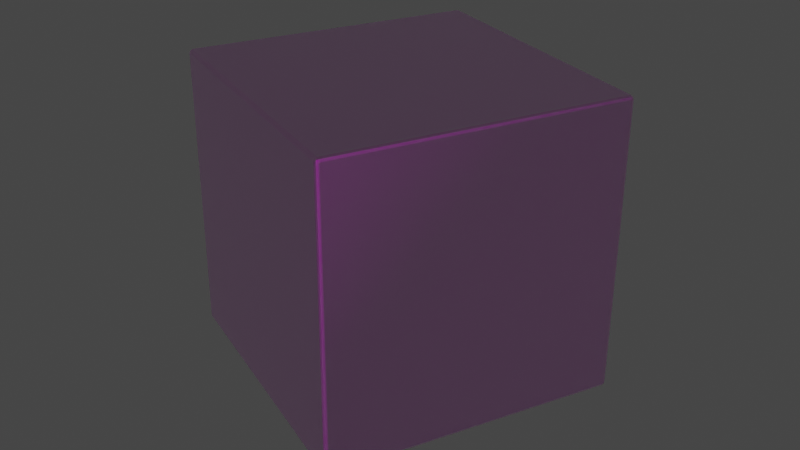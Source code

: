 # Source: cube.blend  (saved by Blender 2.82.7; exported with 4.5.12 LTS)
import bpy
from mathutils import Matrix  # noqa: F401  (used for matrix-valued properties, if any)

bpy.ops.wm.read_factory_settings(use_empty=True)
scene = bpy.context.scene
scene.name = 'Scene'

# ---- collections
col_collection = bpy.data.collections.new('Collection'); scene.collection.children.link(col_collection)

# ---- images (referenced by path relative to the original .blend; pixels are not part of the script)
import os
ASSET_DIR = os.environ.get("B2B_ASSET_DIR", "")  # directory of the original .blend (textures are referenced by path, not embedded)
HERE = os.path.dirname(os.path.abspath(__file__))  # packed textures are extracted next to this script under _unpacked/

def load_image(name, relpath, width, height, colorspace="sRGB"):
    """Load a texture the original file referenced (path relative to the .blend, or extracted next to this script)."""
    p = next((c for c in (os.path.join(HERE, relpath), os.path.join(ASSET_DIR, relpath)) if relpath and os.path.exists(c)), "")
    if p:
        img = bpy.data.images.load(p, check_existing=True)
        img.name = name
    else:  # same state as the original file: an image datablock whose file is absent (Cycles renders it pink)
        img = bpy.data.images.new(name, width, height)
        img.source = "FILE"
        img.filepath = "//" + (relpath or name)
    img.colorspace_settings.name = colorspace
    return img
img_metal035_2k_roughness_jpg = load_image('Metal035_2K_Roughness.jpg', 'Metal035_2K_Roughness.jpg', 1024, 1024, 'sRGB')
img_metal035_2k_color_jpg = load_image('Metal035_2K_Color.jpg', 'Metal035_2K_Color.jpg', 1024, 1024, 'sRGB')
img_metal035_2k_normal_jpg = load_image('Metal035_2K_Normal.jpg', 'Metal035_2K_Normal.jpg', 1024, 1024, 'Non-Color')
img_metal035_2k_displacement_jpg = load_image('Metal035_2K_Displacement.jpg', 'Metal035_2K_Displacement.jpg', 1024, 1024, 'Non-Color')
img_metal035_2k_metalness_jpg = load_image('Metal035_2K_Metalness.jpg', 'Metal035_2K_Metalness.jpg', 1024, 1024, 'sRGB')
img_marble008_2k_roughness_jpg = load_image('Marble008_2K_Roughness.jpg', 'Marble008_2K_Roughness.jpg', 1024, 1024, 'sRGB')
img_marble008_2k_color_jpg = load_image('Marble008_2K_Color.jpg', 'Marble008_2K_Color.jpg', 1024, 1024, 'sRGB')
img_marble008_2k_normal_jpg = load_image('Marble008_2K_Normal.jpg', 'Marble008_2K_Normal.jpg', 1024, 1024, 'sRGB')
img_metal007_2k_color_jpg = load_image('Metal007_2K_Color.jpg', 'Metal007_2K_Color.jpg', 1024, 1024, 'sRGB')
img_metal007_2k_roughness_jpg = load_image('Metal007_2K_Roughness.jpg', 'Metal007_2K_Roughness.jpg', 1024, 1024, 'Non-Color')
img_metal007_2k_normal_jpg = load_image('Metal007_2K_Normal.jpg', 'Metal007_2K_Normal.jpg', 1024, 1024, 'Non-Color')
img_metal007_2k_metalness_jpg = load_image('Metal007_2K_Metalness.jpg', 'Metal007_2K_Metalness.jpg', 1024, 1024, 'Non-Color')
img_paintedmetal004_2k_color_jpg = load_image('PaintedMetal004_2K_Color.jpg', 'PaintedMetal004_2K_Color.jpg', 1024, 1024, 'sRGB')
img_paintedmetal004_2k_normal_jpg = load_image('PaintedMetal004_2K_Normal.jpg', 'PaintedMetal004_2K_Normal.jpg', 1024, 1024, 'sRGB')
img_paintedmetal004_2k_displacement_jpg = load_image('PaintedMetal004_2K_Displacement.jpg', 'PaintedMetal004_2K_Displacement.jpg', 1024, 1024, 'Non-Color')
img_paintedmetal004_2k_metalness_jpg = load_image('PaintedMetal004_2K_Metalness.jpg', 'PaintedMetal004_2K_Metalness.jpg', 1024, 1024, 'Non-Color')
img_paintedmetal004_2k_roughness_jpg = load_image('PaintedMetal004_2K_Roughness.jpg', 'PaintedMetal004_2K_Roughness.jpg', 1024, 1024, 'Non-Color')
img_paintedmetal004_2k_opacity_jpg = load_image('PaintedMetal004_2K_Opacity.jpg', 'PaintedMetal004_2K_Opacity.jpg', 1024, 1024, 'sRGB')
img_cube_normals_jpg = load_image('cube_normals.jpg', 'cube_normals.jpg', 1024, 1024, 'Non-Color')
img_cube_roughness_jpg = load_image('cube_roughness.jpg', 'cube_roughness.jpg', 1024, 1024, 'Non-Color')
img_cube_color_jpg = load_image('cube_color.jpg', 'cube_color.jpg', 1024, 1024, 'sRGB')

# ---- materials (node trees are filled in below, after node groups)
mat_material = bpy.data.materials.new('Material')
mat_material.alpha_threshold = 0.0
mat_material.line_color = (0.0, 0.0, 0.0, 1.0)

# ---- material node trees
mat_material.use_nodes = True; mat_material.node_tree.nodes.clear()

# ---- world
world_world = bpy.data.worlds.new('World'); scene.world = world_world
world_world.use_nodes = True; world_world.node_tree.nodes.clear()
_N = world_world.node_tree.nodes; _L = world_world.node_tree.links
n0 = _N.new('ShaderNodeOutputWorld'); n0.name = 'World Output'; n0.location = (300, 300)
n1 = _N.new('ShaderNodeBackground'); n1.name = 'Background'; n1.location = (10, 300)
n1.inputs[0].default_value = (0.05088, 0.05088, 0.05088, 1.0)
_L.new(n1.outputs[0], n0.inputs[0])
n0.is_active_output = True
world_world.color = (0.05088, 0.05088, 0.05088)
world_world.use_sun_shadow = False
world_world.sun_shadow_jitter_overblur = 0.0

# ---- cameras
cam_camera = bpy.data.cameras.new('Camera')
cam_camera.clip_end = 100.0
cam_camera.ortho_scale = 7.314

# ---- lights
light_light = bpy.data.lights.new('Light', 'POINT')
light_light.transmission_factor = 0.0
light_light.energy = 1000.0
light_light.shadow_soft_size = 0.1
light_light.shadow_maximum_resolution = 0.006
light_light.use_absolute_resolution = True

# ---- meshes
me_cube = bpy.data.meshes.new('Cube')
me_cube.from_pydata([(1.526, 1.571, 1.526), (1.526, 1.526, 1.571), (1.571, 1.526, 1.526), (1.526, 1.571, 1.533), (1.526, 1.569, 1.54), (1.526, 1.566, 1.546), (1.526, 1.562, 1.552), (1.526, 1.558, 1.558), (1.533, 1.571, 1.526), (1.533, 1.57, 1.533), (1.533, 1.568, 1.54), (1.533, 1.565, 1.547), (1.533, 1.562, 1.552), (1.533, 1.557, 1.557), (1.54, 1.569, 1.526), (1.54, 1.568, 1.533), (1.54, 1.566, 1.54), (1.54, 1.563, 1.546), (1.54, 1.56, 1.552), (1.539, 1.556, 1.556), (1.546, 1.566, 1.526), (1.547, 1.565, 1.533), (1.546, 1.563, 1.54), (1.546, 1.561, 1.546), (1.545, 1.558, 1.551), (1.545, 1.555, 1.555), (1.552, 1.562, 1.526), (1.552, 1.562, 1.533), (1.552, 1.56, 1.54), (1.551, 1.558, 1.545), (1.55, 1.556, 1.55), (1.549, 1.553, 1.553), (1.552, 1.552, 1.552), (1.533, 1.526, 1.571), (1.54, 1.526, 1.569), (1.546, 1.526, 1.566), (1.552, 1.526, 1.562), (1.558, 1.526, 1.558), (1.526, 1.533, 1.571), (1.533, 1.533, 1.57), (1.54, 1.533, 1.568), (1.547, 1.533, 1.565), (1.552, 1.533, 1.562), (1.557, 1.533, 1.557), (1.526, 1.54, 1.569), (1.533, 1.54, 1.568), (1.54, 1.54, 1.566), (1.546, 1.54, 1.563), (1.552, 1.54, 1.56), (1.556, 1.539, 1.556), (1.526, 1.546, 1.566), (1.533, 1.547, 1.565), (1.54, 1.546, 1.563), (1.546, 1.546, 1.561), (1.551, 1.545, 1.558), (1.555, 1.545, 1.555), (1.526, 1.552, 1.562), (1.533, 1.552, 1.562), (1.54, 1.552, 1.56), (1.545, 1.551, 1.558), (1.55, 1.55, 1.556), (1.553, 1.549, 1.553), (1.571, 1.533, 1.526), (1.569, 1.54, 1.526), (1.566, 1.546, 1.526), (1.562, 1.552, 1.526), (1.558, 1.558, 1.526), (1.571, 1.526, 1.533), (1.57, 1.533, 1.533), (1.568, 1.54, 1.533), (1.565, 1.547, 1.533), (1.562, 1.552, 1.533), (1.557, 1.557, 1.533), (1.569, 1.526, 1.54), (1.568, 1.533, 1.54), (1.566, 1.54, 1.54), (1.563, 1.546, 1.54), (1.56, 1.552, 1.54), (1.556, 1.556, 1.539), (1.566, 1.526, 1.546), (1.565, 1.533, 1.547), (1.563, 1.54, 1.546), (1.561, 1.546, 1.546), (1.558, 1.551, 1.545), (1.555, 1.555, 1.545), (1.562, 1.526, 1.552), (1.562, 1.533, 1.552), (1.56, 1.54, 1.552), (1.558, 1.545, 1.551), (1.556, 1.55, 1.55), (1.553, 1.553, 1.549), (1.526, 1.526, -1.571), (1.526, 1.571, -1.526), (1.571, 1.526, -1.526), (1.526, 1.533, -1.571), (1.526, 1.54, -1.569), (1.526, 1.546, -1.566), (1.526, 1.552, -1.562), (1.526, 1.558, -1.558), (1.533, 1.526, -1.571), (1.533, 1.533, -1.57), (1.533, 1.54, -1.568), (1.533, 1.547, -1.565), (1.533, 1.552, -1.562), (1.533, 1.557, -1.557), (1.54, 1.526, -1.569), (1.54, 1.533, -1.568), (1.54, 1.54, -1.566), (1.54, 1.546, -1.563), (1.54, 1.552, -1.56), (1.539, 1.556, -1.556), (1.546, 1.526, -1.566), (1.547, 1.533, -1.565), (1.546, 1.54, -1.563), (1.546, 1.546, -1.561), (1.545, 1.551, -1.558), (1.545, 1.555, -1.555), (1.552, 1.526, -1.562), (1.552, 1.533, -1.562), (1.552, 1.54, -1.56), (1.551, 1.545, -1.558), (1.55, 1.55, -1.556), (1.549, 1.553, -1.553), (1.552, 1.552, -1.552), (1.533, 1.571, -1.526), (1.54, 1.569, -1.526), (1.546, 1.566, -1.526), (1.552, 1.562, -1.526), (1.558, 1.558, -1.526), (1.526, 1.571, -1.533), (1.533, 1.57, -1.533), (1.54, 1.568, -1.533), (1.547, 1.565, -1.533), (1.552, 1.562, -1.533), (1.557, 1.557, -1.533), (1.526, 1.569, -1.54), (1.533, 1.568, -1.54), (1.54, 1.566, -1.54), (1.546, 1.563, -1.54), (1.552, 1.56, -1.54), (1.556, 1.556, -1.539), (1.526, 1.566, -1.546), (1.533, 1.565, -1.547), (1.54, 1.563, -1.546), (1.546, 1.561, -1.546), (1.551, 1.558, -1.545), (1.555, 1.555, -1.545), (1.526, 1.562, -1.552), (1.533, 1.562, -1.552), (1.54, 1.56, -1.552), (1.545, 1.558, -1.551), (1.55, 1.556, -1.55), (1.553, 1.553, -1.549), (1.571, 1.526, -1.533), (1.569, 1.526, -1.54), (1.566, 1.526, -1.546), (1.562, 1.526, -1.552), (1.558, 1.526, -1.558), (1.571, 1.533, -1.526), (1.57, 1.533, -1.533), (1.568, 1.533, -1.54), (1.565, 1.533, -1.547), (1.562, 1.533, -1.552), (1.557, 1.533, -1.557), (1.569, 1.54, -1.526), (1.568, 1.54, -1.533), (1.566, 1.54, -1.54), (1.563, 1.54, -1.546), (1.56, 1.54, -1.552), (1.556, 1.539, -1.556), (1.566, 1.546, -1.526), (1.565, 1.547, -1.533), (1.563, 1.546, -1.54), (1.561, 1.546, -1.546), (1.558, 1.545, -1.551), (1.555, 1.545, -1.555), (1.562, 1.552, -1.526), (1.562, 1.552, -1.533), (1.56, 1.552, -1.54), (1.558, 1.551, -1.545), (1.556, 1.55, -1.55), (1.553, 1.549, -1.553), (1.571, -1.526, 1.526), (1.526, -1.526, 1.571), (1.526, -1.571, 1.526), (1.571, -1.526, 1.533), (1.569, -1.526, 1.54), (1.566, -1.526, 1.546), (1.562, -1.526, 1.552), (1.558, -1.526, 1.558), (1.571, -1.533, 1.526), (1.57, -1.533, 1.533), (1.568, -1.533, 1.54), (1.565, -1.533, 1.547), (1.562, -1.533, 1.552), (1.557, -1.533, 1.557), (1.569, -1.54, 1.526), (1.568, -1.54, 1.533), (1.566, -1.54, 1.54), (1.563, -1.54, 1.546), (1.56, -1.54, 1.552), (1.556, -1.539, 1.556), (1.566, -1.546, 1.526), (1.565, -1.547, 1.533), (1.563, -1.546, 1.54), (1.561, -1.546, 1.546), (1.558, -1.545, 1.551), (1.555, -1.545, 1.555), (1.562, -1.552, 1.526), (1.562, -1.552, 1.533), (1.56, -1.552, 1.54), (1.558, -1.551, 1.545), (1.556, -1.55, 1.55), (1.553, -1.549, 1.553), (1.552, -1.552, 1.552), (1.526, -1.533, 1.571), (1.526, -1.54, 1.569), (1.526, -1.546, 1.566), (1.526, -1.552, 1.562), (1.526, -1.558, 1.558), (1.533, -1.526, 1.571), (1.533, -1.533, 1.57), (1.533, -1.54, 1.568), (1.533, -1.547, 1.565), (1.533, -1.552, 1.562), (1.533, -1.557, 1.557), (1.54, -1.526, 1.569), (1.54, -1.533, 1.568), (1.54, -1.54, 1.566), (1.54, -1.546, 1.563), (1.54, -1.552, 1.56), (1.539, -1.556, 1.556), (1.546, -1.526, 1.566), (1.547, -1.533, 1.565), (1.546, -1.54, 1.563), (1.546, -1.546, 1.561), (1.545, -1.551, 1.558), (1.545, -1.555, 1.555), (1.552, -1.526, 1.562), (1.552, -1.533, 1.562), (1.552, -1.54, 1.56), (1.551, -1.545, 1.558), (1.55, -1.55, 1.556), (1.549, -1.553, 1.553), (1.533, -1.571, 1.526), (1.54, -1.569, 1.526), (1.546, -1.566, 1.526), (1.552, -1.562, 1.526), (1.558, -1.558, 1.526), (1.526, -1.571, 1.533), (1.533, -1.57, 1.533), (1.54, -1.568, 1.533), (1.547, -1.565, 1.533), (1.552, -1.562, 1.533), (1.557, -1.557, 1.533), (1.526, -1.569, 1.54), (1.533, -1.568, 1.54), (1.54, -1.566, 1.54), (1.546, -1.563, 1.54), (1.552, -1.56, 1.54), (1.556, -1.556, 1.539), (1.526, -1.566, 1.546), (1.533, -1.565, 1.547), (1.54, -1.563, 1.546), (1.546, -1.561, 1.546), (1.551, -1.558, 1.545), (1.555, -1.555, 1.545), (1.526, -1.562, 1.552), (1.533, -1.562, 1.552), (1.54, -1.56, 1.552), (1.545, -1.558, 1.551), (1.55, -1.556, 1.55), (1.553, -1.553, 1.549), (1.571, -1.526, -1.526), (1.526, -1.571, -1.526), (1.526, -1.526, -1.571), (1.571, -1.533, -1.526), (1.569, -1.54, -1.526), (1.566, -1.546, -1.526), (1.562, -1.552, -1.526), (1.558, -1.558, -1.526), (1.571, -1.526, -1.533), (1.57, -1.533, -1.533), (1.568, -1.54, -1.533), (1.565, -1.547, -1.533), (1.562, -1.552, -1.533), (1.557, -1.557, -1.533), (1.569, -1.526, -1.54), (1.568, -1.533, -1.54), (1.566, -1.54, -1.54), (1.563, -1.546, -1.54), (1.56, -1.552, -1.54), (1.556, -1.556, -1.539), (1.566, -1.526, -1.546), (1.565, -1.533, -1.547), (1.563, -1.54, -1.546), (1.561, -1.546, -1.546), (1.558, -1.551, -1.545), (1.555, -1.555, -1.545), (1.562, -1.526, -1.552), (1.562, -1.533, -1.552), (1.56, -1.54, -1.552), (1.558, -1.545, -1.551), (1.556, -1.55, -1.55), (1.553, -1.553, -1.549), (1.552, -1.552, -1.552), (1.526, -1.571, -1.533), (1.526, -1.569, -1.54), (1.526, -1.566, -1.546), (1.526, -1.562, -1.552), (1.526, -1.558, -1.558), (1.533, -1.571, -1.526), (1.533, -1.57, -1.533), (1.533, -1.568, -1.54), (1.533, -1.565, -1.547), (1.533, -1.562, -1.552), (1.533, -1.557, -1.557), (1.54, -1.569, -1.526), (1.54, -1.568, -1.533), (1.54, -1.566, -1.54), (1.54, -1.563, -1.546), (1.54, -1.56, -1.552), (1.539, -1.556, -1.556), (1.546, -1.566, -1.526), (1.547, -1.565, -1.533), (1.546, -1.563, -1.54), (1.546, -1.561, -1.546), (1.545, -1.558, -1.551), (1.545, -1.555, -1.555), (1.552, -1.562, -1.526), (1.552, -1.562, -1.533), (1.552, -1.56, -1.54), (1.551, -1.558, -1.545), (1.55, -1.556, -1.55), (1.549, -1.553, -1.553), (1.533, -1.526, -1.571), (1.54, -1.526, -1.569), (1.546, -1.526, -1.566), (1.552, -1.526, -1.562), (1.558, -1.526, -1.558), (1.526, -1.533, -1.571), (1.533, -1.533, -1.57), (1.54, -1.533, -1.568), (1.547, -1.533, -1.565), (1.552, -1.533, -1.562), (1.557, -1.533, -1.557), (1.526, -1.54, -1.569), (1.533, -1.54, -1.568), (1.54, -1.54, -1.566), (1.546, -1.54, -1.563), (1.552, -1.54, -1.56), (1.556, -1.539, -1.556), (1.526, -1.546, -1.566), (1.533, -1.547, -1.565), (1.54, -1.546, -1.563), (1.546, -1.546, -1.561), (1.551, -1.545, -1.558), (1.555, -1.545, -1.555), (1.526, -1.552, -1.562), (1.533, -1.552, -1.562), (1.54, -1.552, -1.56), (1.545, -1.551, -1.558), (1.55, -1.55, -1.556), (1.553, -1.549, -1.553), (-1.526, 1.571, 1.526), (-1.571, 1.526, 1.526), (-1.526, 1.526, 1.571), (-1.533, 1.571, 1.526), (-1.54, 1.569, 1.526), (-1.546, 1.566, 1.526), (-1.552, 1.562, 1.526), (-1.558, 1.558, 1.526), (-1.526, 1.571, 1.533), (-1.533, 1.57, 1.533), (-1.54, 1.568, 1.533), (-1.547, 1.565, 1.533), (-1.552, 1.562, 1.533), (-1.557, 1.557, 1.533), (-1.526, 1.569, 1.54), (-1.533, 1.568, 1.54), (-1.54, 1.566, 1.54), (-1.546, 1.563, 1.54), (-1.552, 1.56, 1.54), (-1.556, 1.556, 1.539), (-1.526, 1.566, 1.546), (-1.533, 1.565, 1.547), (-1.54, 1.563, 1.546), (-1.546, 1.561, 1.546), (-1.551, 1.558, 1.545), (-1.555, 1.555, 1.545), (-1.526, 1.562, 1.552), (-1.533, 1.562, 1.552), (-1.54, 1.56, 1.552), (-1.545, 1.558, 1.551), (-1.55, 1.556, 1.55), (-1.553, 1.553, 1.549), (-1.552, 1.552, 1.552), (-1.571, 1.526, 1.533), (-1.569, 1.526, 1.54), (-1.566, 1.526, 1.546), (-1.562, 1.526, 1.552), (-1.558, 1.526, 1.558), (-1.571, 1.533, 1.526), (-1.57, 1.533, 1.533), (-1.568, 1.533, 1.54), (-1.565, 1.533, 1.547), (-1.562, 1.533, 1.552), (-1.557, 1.533, 1.557), (-1.569, 1.54, 1.526), (-1.568, 1.54, 1.533), (-1.566, 1.54, 1.54), (-1.563, 1.54, 1.546), (-1.56, 1.54, 1.552), (-1.556, 1.539, 1.556), (-1.566, 1.546, 1.526), (-1.565, 1.547, 1.533), (-1.563, 1.546, 1.54), (-1.561, 1.546, 1.546), (-1.558, 1.545, 1.551), (-1.555, 1.545, 1.555), (-1.562, 1.552, 1.526), (-1.562, 1.552, 1.533), (-1.56, 1.552, 1.54), (-1.558, 1.551, 1.545), (-1.556, 1.55, 1.55), (-1.553, 1.549, 1.553), (-1.526, 1.533, 1.571), (-1.526, 1.54, 1.569), (-1.526, 1.546, 1.566), (-1.526, 1.552, 1.562), (-1.526, 1.558, 1.558), (-1.533, 1.526, 1.571), (-1.533, 1.533, 1.57), (-1.533, 1.54, 1.568), (-1.533, 1.547, 1.565), (-1.533, 1.552, 1.562), (-1.533, 1.557, 1.557), (-1.54, 1.526, 1.569), (-1.54, 1.533, 1.568), (-1.54, 1.54, 1.566), (-1.54, 1.546, 1.563), (-1.54, 1.552, 1.56), (-1.539, 1.556, 1.556), (-1.546, 1.526, 1.566), (-1.547, 1.533, 1.565), (-1.546, 1.54, 1.563), (-1.546, 1.546, 1.561), (-1.545, 1.551, 1.558), (-1.545, 1.555, 1.555), (-1.552, 1.526, 1.562), (-1.552, 1.533, 1.562), (-1.552, 1.54, 1.56), (-1.551, 1.545, 1.558), (-1.55, 1.55, 1.556), (-1.549, 1.553, 1.553), (-1.571, 1.526, -1.526), (-1.526, 1.571, -1.526), (-1.526, 1.526, -1.571), (-1.571, 1.533, -1.526), (-1.569, 1.54, -1.526), (-1.566, 1.546, -1.526), (-1.562, 1.552, -1.526), (-1.558, 1.558, -1.526), (-1.571, 1.526, -1.533), (-1.57, 1.533, -1.533), (-1.568, 1.54, -1.533), (-1.565, 1.547, -1.533), (-1.562, 1.552, -1.533), (-1.557, 1.557, -1.533), (-1.569, 1.526, -1.54), (-1.568, 1.533, -1.54), (-1.566, 1.54, -1.54), (-1.563, 1.546, -1.54), (-1.56, 1.552, -1.54), (-1.556, 1.556, -1.539), (-1.566, 1.526, -1.546), (-1.565, 1.533, -1.547), (-1.563, 1.54, -1.546), (-1.561, 1.546, -1.546), (-1.558, 1.551, -1.545), (-1.555, 1.555, -1.545), (-1.562, 1.526, -1.552), (-1.562, 1.533, -1.552), (-1.56, 1.54, -1.552), (-1.558, 1.545, -1.551), (-1.556, 1.55, -1.55), (-1.553, 1.553, -1.549), (-1.552, 1.552, -1.552), (-1.526, 1.571, -1.533), (-1.526, 1.569, -1.54), (-1.526, 1.566, -1.546), (-1.526, 1.562, -1.552), (-1.526, 1.558, -1.558), (-1.533, 1.571, -1.526), (-1.533, 1.57, -1.533), (-1.533, 1.568, -1.54), (-1.533, 1.565, -1.547), (-1.533, 1.562, -1.552), (-1.533, 1.557, -1.557), (-1.54, 1.569, -1.526), (-1.54, 1.568, -1.533), (-1.54, 1.566, -1.54), (-1.54, 1.563, -1.546), (-1.54, 1.56, -1.552), (-1.539, 1.556, -1.556), (-1.546, 1.566, -1.526), (-1.547, 1.565, -1.533), (-1.546, 1.563, -1.54), (-1.546, 1.561, -1.546), (-1.545, 1.558, -1.551), (-1.545, 1.555, -1.555), (-1.552, 1.562, -1.526), (-1.552, 1.562, -1.533), (-1.552, 1.56, -1.54), (-1.551, 1.558, -1.545), (-1.55, 1.556, -1.55), (-1.549, 1.553, -1.553), (-1.533, 1.526, -1.571), (-1.54, 1.526, -1.569), (-1.546, 1.526, -1.566), (-1.552, 1.526, -1.562), (-1.558, 1.526, -1.558), (-1.526, 1.533, -1.571), (-1.533, 1.533, -1.57), (-1.54, 1.533, -1.568), (-1.547, 1.533, -1.565), (-1.552, 1.533, -1.562), (-1.557, 1.533, -1.557), (-1.526, 1.54, -1.569), (-1.533, 1.54, -1.568), (-1.54, 1.54, -1.566), (-1.546, 1.54, -1.563), (-1.552, 1.54, -1.56), (-1.556, 1.539, -1.556), (-1.526, 1.546, -1.566), (-1.533, 1.547, -1.565), (-1.54, 1.546, -1.563), (-1.546, 1.546, -1.561), (-1.551, 1.545, -1.558), (-1.555, 1.545, -1.555), (-1.526, 1.552, -1.562), (-1.533, 1.552, -1.562), (-1.54, 1.552, -1.56), (-1.545, 1.551, -1.558), (-1.55, 1.55, -1.556), (-1.553, 1.549, -1.553), (-1.571, -1.526, 1.526), (-1.526, -1.571, 1.526), (-1.526, -1.526, 1.571), (-1.571, -1.533, 1.526), (-1.569, -1.54, 1.526), (-1.566, -1.546, 1.526), (-1.562, -1.552, 1.526), (-1.558, -1.558, 1.526), (-1.571, -1.526, 1.533), (-1.57, -1.533, 1.533), (-1.568, -1.54, 1.533), (-1.565, -1.547, 1.533), (-1.562, -1.552, 1.533), (-1.557, -1.557, 1.533), (-1.569, -1.526, 1.54), (-1.568, -1.533, 1.54), (-1.566, -1.54, 1.54), (-1.563, -1.546, 1.54), (-1.56, -1.552, 1.54), (-1.556, -1.556, 1.539), (-1.566, -1.526, 1.546), (-1.565, -1.533, 1.547), (-1.563, -1.54, 1.546), (-1.561, -1.546, 1.546), (-1.558, -1.551, 1.545), (-1.555, -1.555, 1.545), (-1.562, -1.526, 1.552), (-1.562, -1.533, 1.552), (-1.56, -1.54, 1.552), (-1.558, -1.545, 1.551), (-1.556, -1.55, 1.55), (-1.553, -1.553, 1.549), (-1.552, -1.552, 1.552), (-1.526, -1.571, 1.533), (-1.526, -1.569, 1.54), (-1.526, -1.566, 1.546), (-1.526, -1.562, 1.552), (-1.526, -1.558, 1.558), (-1.533, -1.571, 1.526), (-1.533, -1.57, 1.533), (-1.533, -1.568, 1.54), (-1.533, -1.565, 1.547), (-1.533, -1.562, 1.552), (-1.533, -1.557, 1.557), (-1.54, -1.569, 1.526), (-1.54, -1.568, 1.533), (-1.54, -1.566, 1.54), (-1.54, -1.563, 1.546), (-1.54, -1.56, 1.552), (-1.539, -1.556, 1.556), (-1.546, -1.566, 1.526), (-1.547, -1.565, 1.533), (-1.546, -1.563, 1.54), (-1.546, -1.561, 1.546), (-1.545, -1.558, 1.551), (-1.545, -1.555, 1.555), (-1.552, -1.562, 1.526), (-1.552, -1.562, 1.533), (-1.552, -1.56, 1.54), (-1.551, -1.558, 1.545), (-1.55, -1.556, 1.55), (-1.549, -1.553, 1.553), (-1.533, -1.526, 1.571), (-1.54, -1.526, 1.569), (-1.546, -1.526, 1.566), (-1.552, -1.526, 1.562), (-1.558, -1.526, 1.558), (-1.526, -1.533, 1.571), (-1.533, -1.533, 1.57), (-1.54, -1.533, 1.568), (-1.547, -1.533, 1.565), (-1.552, -1.533, 1.562), (-1.557, -1.533, 1.557), (-1.526, -1.54, 1.569), (-1.533, -1.54, 1.568), (-1.54, -1.54, 1.566), (-1.546, -1.54, 1.563), (-1.552, -1.54, 1.56), (-1.556, -1.539, 1.556), (-1.526, -1.546, 1.566), (-1.533, -1.547, 1.565), (-1.54, -1.546, 1.563), (-1.546, -1.546, 1.561), (-1.551, -1.545, 1.558), (-1.555, -1.545, 1.555), (-1.526, -1.552, 1.562), (-1.533, -1.552, 1.562), (-1.54, -1.552, 1.56), (-1.545, -1.551, 1.558), (-1.55, -1.55, 1.556), (-1.553, -1.549, 1.553), (-1.526, -1.526, -1.571), (-1.526, -1.571, -1.526), (-1.571, -1.526, -1.526), (-1.526, -1.533, -1.571), (-1.526, -1.54, -1.569), (-1.526, -1.546, -1.566), (-1.526, -1.552, -1.562), (-1.526, -1.558, -1.558), (-1.533, -1.526, -1.571), (-1.533, -1.533, -1.57), (-1.533, -1.54, -1.568), (-1.533, -1.547, -1.565), (-1.533, -1.552, -1.562), (-1.533, -1.557, -1.557), (-1.54, -1.526, -1.569), (-1.54, -1.533, -1.568), (-1.54, -1.54, -1.566), (-1.54, -1.546, -1.563), (-1.54, -1.552, -1.56), (-1.539, -1.556, -1.556), (-1.546, -1.526, -1.566), (-1.547, -1.533, -1.565), (-1.546, -1.54, -1.563), (-1.546, -1.546, -1.561), (-1.545, -1.551, -1.558), (-1.545, -1.555, -1.555), (-1.552, -1.526, -1.562), (-1.552, -1.533, -1.562), (-1.552, -1.54, -1.56), (-1.551, -1.545, -1.558), (-1.55, -1.55, -1.556), (-1.549, -1.553, -1.553), (-1.552, -1.552, -1.552), (-1.533, -1.571, -1.526), (-1.54, -1.569, -1.526), (-1.546, -1.566, -1.526), (-1.552, -1.562, -1.526), (-1.558, -1.558, -1.526), (-1.526, -1.571, -1.533), (-1.533, -1.57, -1.533), (-1.54, -1.568, -1.533), (-1.547, -1.565, -1.533), (-1.552, -1.562, -1.533), (-1.557, -1.557, -1.533), (-1.526, -1.569, -1.54), (-1.533, -1.568, -1.54), (-1.54, -1.566, -1.54), (-1.546, -1.563, -1.54), (-1.552, -1.56, -1.54), (-1.556, -1.556, -1.539), (-1.526, -1.566, -1.546), (-1.533, -1.565, -1.547), (-1.54, -1.563, -1.546), (-1.546, -1.561, -1.546), (-1.551, -1.558, -1.545), (-1.555, -1.555, -1.545), (-1.526, -1.562, -1.552), (-1.533, -1.562, -1.552), (-1.54, -1.56, -1.552), (-1.545, -1.558, -1.551), (-1.55, -1.556, -1.55), (-1.553, -1.553, -1.549), (-1.571, -1.526, -1.533), (-1.569, -1.526, -1.54), (-1.566, -1.526, -1.546), (-1.562, -1.526, -1.552), (-1.558, -1.526, -1.558), (-1.571, -1.533, -1.526), (-1.57, -1.533, -1.533), (-1.568, -1.533, -1.54), (-1.565, -1.533, -1.547), (-1.562, -1.533, -1.552), (-1.557, -1.533, -1.557), (-1.569, -1.54, -1.526), (-1.568, -1.54, -1.533), (-1.566, -1.54, -1.54), (-1.563, -1.54, -1.546), (-1.56, -1.54, -1.552), (-1.556, -1.539, -1.556), (-1.566, -1.546, -1.526), (-1.565, -1.547, -1.533), (-1.563, -1.546, -1.54), (-1.561, -1.546, -1.546), (-1.558, -1.545, -1.551), (-1.555, -1.545, -1.555), (-1.562, -1.552, -1.526), (-1.562, -1.552, -1.533), (-1.56, -1.552, -1.54), (-1.558, -1.551, -1.545), (-1.556, -1.55, -1.55), (-1.553, -1.549, -1.553)], [], [(457, 91, 275, 637), (639, 546, 365, 455), (274, 184, 547, 638), (1, 366, 548, 183), (93, 2, 182, 273), (0, 3, 9, 8), (3, 4, 10, 9), (4, 5, 11, 10), (5, 6, 12, 11), (6, 7, 13, 12), (8, 9, 15, 14), (9, 10, 16, 15), (10, 11, 17, 16), (11, 12, 18, 17), (12, 13, 19, 18), (14, 15, 21, 20), (15, 16, 22, 21), (16, 17, 23, 22), (17, 18, 24, 23), (18, 19, 25, 24), (20, 21, 27, 26), (21, 22, 28, 27), (22, 23, 29, 28), (23, 24, 30, 29), (24, 25, 31, 30), (26, 27, 72, 66), (27, 28, 78, 72), (28, 29, 84, 78), (29, 30, 90, 84), (30, 31, 32, 90), (1, 33, 39, 38), (33, 34, 40, 39), (34, 35, 41, 40), (35, 36, 42, 41), (36, 37, 43, 42), (38, 39, 45, 44), (39, 40, 46, 45), (40, 41, 47, 46), (41, 42, 48, 47), (42, 43, 49, 48), (44, 45, 51, 50), (45, 46, 52, 51), (46, 47, 53, 52), (47, 48, 54, 53), (48, 49, 55, 54), (50, 51, 57, 56), (51, 52, 58, 57), (52, 53, 59, 58), (53, 54, 60, 59), (54, 55, 61, 60), (56, 57, 13, 7), (57, 58, 19, 13), (58, 59, 25, 19), (59, 60, 31, 25), (60, 61, 32, 31), (2, 62, 68, 67), (62, 63, 69, 68), (63, 64, 70, 69), (64, 65, 71, 70), (65, 66, 72, 71), (67, 68, 74, 73), (68, 69, 75, 74), (69, 70, 76, 75), (70, 71, 77, 76), (71, 72, 78, 77), (73, 74, 80, 79), (74, 75, 81, 80), (75, 76, 82, 81), (76, 77, 83, 82), (77, 78, 84, 83), (79, 80, 86, 85), (80, 81, 87, 86), (81, 82, 88, 87), (82, 83, 89, 88), (83, 84, 90, 89), (85, 86, 43, 37), (86, 87, 49, 43), (87, 88, 55, 49), (88, 89, 61, 55), (89, 90, 32, 61), (91, 94, 100, 99), (94, 95, 101, 100), (95, 96, 102, 101), (96, 97, 103, 102), (97, 98, 104, 103), (99, 100, 106, 105), (100, 101, 107, 106), (101, 102, 108, 107), (102, 103, 109, 108), (103, 104, 110, 109), (105, 106, 112, 111), (106, 107, 113, 112), (107, 108, 114, 113), (108, 109, 115, 114), (109, 110, 116, 115), (111, 112, 118, 117), (112, 113, 119, 118), (113, 114, 120, 119), (114, 115, 121, 120), (115, 116, 122, 121), (117, 118, 163, 157), (118, 119, 169, 163), (119, 120, 175, 169), (120, 121, 181, 175), (121, 122, 123, 181), (92, 124, 130, 129), (124, 125, 131, 130), (125, 126, 132, 131), (126, 127, 133, 132), (127, 128, 134, 133), (129, 130, 136, 135), (130, 131, 137, 136), (131, 132, 138, 137), (132, 133, 139, 138), (133, 134, 140, 139), (135, 136, 142, 141), (136, 137, 143, 142), (137, 138, 144, 143), (138, 139, 145, 144), (139, 140, 146, 145), (141, 142, 148, 147), (142, 143, 149, 148), (143, 144, 150, 149), (144, 145, 151, 150), (145, 146, 152, 151), (147, 148, 104, 98), (148, 149, 110, 104), (149, 150, 116, 110), (150, 151, 122, 116), (151, 152, 123, 122), (93, 153, 159, 158), (153, 154, 160, 159), (154, 155, 161, 160), (155, 156, 162, 161), (156, 157, 163, 162), (158, 159, 165, 164), (159, 160, 166, 165), (160, 161, 167, 166), (161, 162, 168, 167), (162, 163, 169, 168), (164, 165, 171, 170), (165, 166, 172, 171), (166, 167, 173, 172), (167, 168, 174, 173), (168, 169, 175, 174), (170, 171, 177, 176), (171, 172, 178, 177), (172, 173, 179, 178), (173, 174, 180, 179), (174, 175, 181, 180), (176, 177, 134, 128), (177, 178, 140, 134), (178, 179, 146, 140), (179, 180, 152, 146), (180, 181, 123, 152), (182, 185, 191, 190), (185, 186, 192, 191), (186, 187, 193, 192), (187, 188, 194, 193), (188, 189, 195, 194), (190, 191, 197, 196), (191, 192, 198, 197), (192, 193, 199, 198), (193, 194, 200, 199), (194, 195, 201, 200), (196, 197, 203, 202), (197, 198, 204, 203), (198, 199, 205, 204), (199, 200, 206, 205), (200, 201, 207, 206), (202, 203, 209, 208), (203, 204, 210, 209), (204, 205, 211, 210), (205, 206, 212, 211), (206, 207, 213, 212), (208, 209, 254, 248), (209, 210, 260, 254), (210, 211, 266, 260), (211, 212, 272, 266), (212, 213, 214, 272), (183, 215, 221, 220), (215, 216, 222, 221), (216, 217, 223, 222), (217, 218, 224, 223), (218, 219, 225, 224), (220, 221, 227, 226), (221, 222, 228, 227), (222, 223, 229, 228), (223, 224, 230, 229), (224, 225, 231, 230), (226, 227, 233, 232), (227, 228, 234, 233), (228, 229, 235, 234), (229, 230, 236, 235), (230, 231, 237, 236), (232, 233, 239, 238), (233, 234, 240, 239), (234, 235, 241, 240), (235, 236, 242, 241), (236, 237, 243, 242), (238, 239, 195, 189), (239, 240, 201, 195), (240, 241, 207, 201), (241, 242, 213, 207), (242, 243, 214, 213), (184, 244, 250, 249), (244, 245, 251, 250), (245, 246, 252, 251), (246, 247, 253, 252), (247, 248, 254, 253), (249, 250, 256, 255), (250, 251, 257, 256), (251, 252, 258, 257), (252, 253, 259, 258), (253, 254, 260, 259), (255, 256, 262, 261), (256, 257, 263, 262), (257, 258, 264, 263), (258, 259, 265, 264), (259, 260, 266, 265), (261, 262, 268, 267), (262, 263, 269, 268), (263, 264, 270, 269), (264, 265, 271, 270), (265, 266, 272, 271), (267, 268, 225, 219), (268, 269, 231, 225), (269, 270, 237, 231), (270, 271, 243, 237), (271, 272, 214, 243), (273, 276, 282, 281), (276, 277, 283, 282), (277, 278, 284, 283), (278, 279, 285, 284), (279, 280, 286, 285), (281, 282, 288, 287), (282, 283, 289, 288), (283, 284, 290, 289), (284, 285, 291, 290), (285, 286, 292, 291), (287, 288, 294, 293), (288, 289, 295, 294), (289, 290, 296, 295), (290, 291, 297, 296), (291, 292, 298, 297), (293, 294, 300, 299), (294, 295, 301, 300), (295, 296, 302, 301), (296, 297, 303, 302), (297, 298, 304, 303), (299, 300, 345, 339), (300, 301, 351, 345), (301, 302, 357, 351), (302, 303, 363, 357), (303, 304, 305, 363), (274, 306, 312, 311), (306, 307, 313, 312), (307, 308, 314, 313), (308, 309, 315, 314), (309, 310, 316, 315), (311, 312, 318, 317), (312, 313, 319, 318), (313, 314, 320, 319), (314, 315, 321, 320), (315, 316, 322, 321), (317, 318, 324, 323), (318, 319, 325, 324), (319, 320, 326, 325), (320, 321, 327, 326), (321, 322, 328, 327), (323, 324, 330, 329), (324, 325, 331, 330), (325, 326, 332, 331), (326, 327, 333, 332), (327, 328, 334, 333), (329, 330, 286, 280), (330, 331, 292, 286), (331, 332, 298, 292), (332, 333, 304, 298), (333, 334, 305, 304), (275, 335, 341, 340), (335, 336, 342, 341), (336, 337, 343, 342), (337, 338, 344, 343), (338, 339, 345, 344), (340, 341, 347, 346), (341, 342, 348, 347), (342, 343, 349, 348), (343, 344, 350, 349), (344, 345, 351, 350), (346, 347, 353, 352), (347, 348, 354, 353), (348, 349, 355, 354), (349, 350, 356, 355), (350, 351, 357, 356), (352, 353, 359, 358), (353, 354, 360, 359), (354, 355, 361, 360), (355, 356, 362, 361), (356, 357, 363, 362), (358, 359, 316, 310), (359, 360, 322, 316), (360, 361, 328, 322), (361, 362, 334, 328), (362, 363, 305, 334), (364, 367, 373, 372), (367, 368, 374, 373), (368, 369, 375, 374), (369, 370, 376, 375), (370, 371, 377, 376), (372, 373, 379, 378), (373, 374, 380, 379), (374, 375, 381, 380), (375, 376, 382, 381), (376, 377, 383, 382), (378, 379, 385, 384), (379, 380, 386, 385), (380, 381, 387, 386), (381, 382, 388, 387), (382, 383, 389, 388), (384, 385, 391, 390), (385, 386, 392, 391), (386, 387, 393, 392), (387, 388, 394, 393), (388, 389, 395, 394), (390, 391, 436, 430), (391, 392, 442, 436), (392, 393, 448, 442), (393, 394, 454, 448), (394, 395, 396, 454), (365, 397, 403, 402), (397, 398, 404, 403), (398, 399, 405, 404), (399, 400, 406, 405), (400, 401, 407, 406), (402, 403, 409, 408), (403, 404, 410, 409), (404, 405, 411, 410), (405, 406, 412, 411), (406, 407, 413, 412), (408, 409, 415, 414), (409, 410, 416, 415), (410, 411, 417, 416), (411, 412, 418, 417), (412, 413, 419, 418), (414, 415, 421, 420), (415, 416, 422, 421), (416, 417, 423, 422), (417, 418, 424, 423), (418, 419, 425, 424), (420, 421, 377, 371), (421, 422, 383, 377), (422, 423, 389, 383), (423, 424, 395, 389), (424, 425, 396, 395), (366, 426, 432, 431), (426, 427, 433, 432), (427, 428, 434, 433), (428, 429, 435, 434), (429, 430, 436, 435), (431, 432, 438, 437), (432, 433, 439, 438), (433, 434, 440, 439), (434, 435, 441, 440), (435, 436, 442, 441), (437, 438, 444, 443), (438, 439, 445, 444), (439, 440, 446, 445), (440, 441, 447, 446), (441, 442, 448, 447), (443, 444, 450, 449), (444, 445, 451, 450), (445, 446, 452, 451), (446, 447, 453, 452), (447, 448, 454, 453), (449, 450, 407, 401), (450, 451, 413, 407), (451, 452, 419, 413), (452, 453, 425, 419), (453, 454, 396, 425), (455, 458, 464, 463), (458, 459, 465, 464), (459, 460, 466, 465), (460, 461, 467, 466), (461, 462, 468, 467), (463, 464, 470, 469), (464, 465, 471, 470), (465, 466, 472, 471), (466, 467, 473, 472), (467, 468, 474, 473), (469, 470, 476, 475), (470, 471, 477, 476), (471, 472, 478, 477), (472, 473, 479, 478), (473, 474, 480, 479), (475, 476, 482, 481), (476, 477, 483, 482), (477, 478, 484, 483), (478, 479, 485, 484), (479, 480, 486, 485), (481, 482, 527, 521), (482, 483, 533, 527), (483, 484, 539, 533), (484, 485, 545, 539), (485, 486, 487, 545), (456, 488, 494, 493), (488, 489, 495, 494), (489, 490, 496, 495), (490, 491, 497, 496), (491, 492, 498, 497), (493, 494, 500, 499), (494, 495, 501, 500), (495, 496, 502, 501), (496, 497, 503, 502), (497, 498, 504, 503), (499, 500, 506, 505), (500, 501, 507, 506), (501, 502, 508, 507), (502, 503, 509, 508), (503, 504, 510, 509), (505, 506, 512, 511), (506, 507, 513, 512), (507, 508, 514, 513), (508, 509, 515, 514), (509, 510, 516, 515), (511, 512, 468, 462), (512, 513, 474, 468), (513, 514, 480, 474), (514, 515, 486, 480), (515, 516, 487, 486), (457, 517, 523, 522), (517, 518, 524, 523), (518, 519, 525, 524), (519, 520, 526, 525), (520, 521, 527, 526), (522, 523, 529, 528), (523, 524, 530, 529), (524, 525, 531, 530), (525, 526, 532, 531), (526, 527, 533, 532), (528, 529, 535, 534), (529, 530, 536, 535), (530, 531, 537, 536), (531, 532, 538, 537), (532, 533, 539, 538), (534, 535, 541, 540), (535, 536, 542, 541), (536, 537, 543, 542), (537, 538, 544, 543), (538, 539, 545, 544), (540, 541, 498, 492), (541, 542, 504, 498), (542, 543, 510, 504), (543, 544, 516, 510), (544, 545, 487, 516), (546, 549, 555, 554), (549, 550, 556, 555), (550, 551, 557, 556), (551, 552, 558, 557), (552, 553, 559, 558), (554, 555, 561, 560), (555, 556, 562, 561), (556, 557, 563, 562), (557, 558, 564, 563), (558, 559, 565, 564), (560, 561, 567, 566), (561, 562, 568, 567), (562, 563, 569, 568), (563, 564, 570, 569), (564, 565, 571, 570), (566, 567, 573, 572), (567, 568, 574, 573), (568, 569, 575, 574), (569, 570, 576, 575), (570, 571, 577, 576), (572, 573, 618, 612), (573, 574, 624, 618), (574, 575, 630, 624), (575, 576, 636, 630), (576, 577, 578, 636), (547, 579, 585, 584), (579, 580, 586, 585), (580, 581, 587, 586), (581, 582, 588, 587), (582, 583, 589, 588), (584, 585, 591, 590), (585, 586, 592, 591), (586, 587, 593, 592), (587, 588, 594, 593), (588, 589, 595, 594), (590, 591, 597, 596), (591, 592, 598, 597), (592, 593, 599, 598), (593, 594, 600, 599), (594, 595, 601, 600), (596, 597, 603, 602), (597, 598, 604, 603), (598, 599, 605, 604), (599, 600, 606, 605), (600, 601, 607, 606), (602, 603, 559, 553), (603, 604, 565, 559), (604, 605, 571, 565), (605, 606, 577, 571), (606, 607, 578, 577), (548, 608, 614, 613), (608, 609, 615, 614), (609, 610, 616, 615), (610, 611, 617, 616), (611, 612, 618, 617), (613, 614, 620, 619), (614, 615, 621, 620), (615, 616, 622, 621), (616, 617, 623, 622), (617, 618, 624, 623), (619, 620, 626, 625), (620, 621, 627, 626), (621, 622, 628, 627), (622, 623, 629, 628), (623, 624, 630, 629), (625, 626, 632, 631), (626, 627, 633, 632), (627, 628, 634, 633), (628, 629, 635, 634), (629, 630, 636, 635), (631, 632, 589, 583), (632, 633, 595, 589), (633, 634, 601, 595), (634, 635, 607, 601), (635, 636, 578, 607), (637, 640, 646, 645), (640, 641, 647, 646), (641, 642, 648, 647), (642, 643, 649, 648), (643, 644, 650, 649), (645, 646, 652, 651), (646, 647, 653, 652), (647, 648, 654, 653), (648, 649, 655, 654), (649, 650, 656, 655), (651, 652, 658, 657), (652, 653, 659, 658), (653, 654, 660, 659), (654, 655, 661, 660), (655, 656, 662, 661), (657, 658, 664, 663), (658, 659, 665, 664), (659, 660, 666, 665), (660, 661, 667, 666), (661, 662, 668, 667), (663, 664, 709, 703), (664, 665, 715, 709), (665, 666, 721, 715), (666, 667, 727, 721), (667, 668, 669, 727), (638, 670, 676, 675), (670, 671, 677, 676), (671, 672, 678, 677), (672, 673, 679, 678), (673, 674, 680, 679), (675, 676, 682, 681), (676, 677, 683, 682), (677, 678, 684, 683), (678, 679, 685, 684), (679, 680, 686, 685), (681, 682, 688, 687), (682, 683, 689, 688), (683, 684, 690, 689), (684, 685, 691, 690), (685, 686, 692, 691), (687, 688, 694, 693), (688, 689, 695, 694), (689, 690, 696, 695), (690, 691, 697, 696), (691, 692, 698, 697), (693, 694, 650, 644), (694, 695, 656, 650), (695, 696, 662, 656), (696, 697, 668, 662), (697, 698, 669, 668), (639, 699, 705, 704), (699, 700, 706, 705), (700, 701, 707, 706), (701, 702, 708, 707), (702, 703, 709, 708), (704, 705, 711, 710), (705, 706, 712, 711), (706, 707, 713, 712), (707, 708, 714, 713), (708, 709, 715, 714), (710, 711, 717, 716), (711, 712, 718, 717), (712, 713, 719, 718), (713, 714, 720, 719), (714, 715, 721, 720), (716, 717, 723, 722), (717, 718, 724, 723), (718, 719, 725, 724), (719, 720, 726, 725), (720, 721, 727, 726), (722, 723, 680, 674), (723, 724, 686, 680), (724, 725, 692, 686), (725, 726, 698, 692), (726, 727, 669, 698), (457, 637, 645, 517), (517, 645, 651, 518), (518, 651, 657, 519), (519, 657, 663, 520), (520, 663, 703, 521), (521, 703, 702, 481), (481, 702, 701, 475), (475, 701, 700, 469), (469, 700, 699, 463), (463, 699, 639, 455), (91, 457, 522, 94), (94, 522, 528, 95), (95, 528, 534, 96), (96, 534, 540, 97), (97, 540, 492, 98), (98, 492, 491, 147), (147, 491, 490, 141), (141, 490, 489, 135), (135, 489, 488, 129), (129, 488, 456, 92), (2, 93, 158, 62), (62, 158, 164, 63), (63, 164, 170, 64), (64, 170, 176, 65), (65, 176, 128, 66), (66, 128, 127, 26), (26, 127, 126, 20), (20, 126, 125, 14), (14, 125, 124, 8), (8, 124, 92, 0), (638, 547, 584, 670), (670, 584, 590, 671), (671, 590, 596, 672), (672, 596, 602, 673), (673, 602, 553, 674), (674, 553, 552, 722), (722, 552, 551, 716), (716, 551, 550, 710), (710, 550, 549, 704), (704, 549, 546, 639), (184, 274, 311, 244), (244, 311, 317, 245), (245, 317, 323, 246), (246, 323, 329, 247), (247, 329, 280, 248), (248, 280, 279, 208), (208, 279, 278, 202), (202, 278, 277, 196), (196, 277, 276, 190), (190, 276, 273, 182), (364, 456, 493, 367), (367, 493, 499, 368), (368, 499, 505, 369), (369, 505, 511, 370), (370, 511, 462, 371), (371, 462, 461, 420), (420, 461, 460, 414), (414, 460, 459, 408), (408, 459, 458, 402), (402, 458, 455, 365), (183, 548, 613, 215), (215, 613, 619, 216), (216, 619, 625, 217), (217, 625, 631, 218), (218, 631, 583, 219), (219, 583, 582, 267), (267, 582, 581, 261), (261, 581, 580, 255), (255, 580, 579, 249), (249, 579, 547, 184), (1, 183, 220, 33), (33, 220, 226, 34), (34, 226, 232, 35), (35, 232, 238, 36), (36, 238, 189, 37), (37, 189, 188, 85), (85, 188, 187, 79), (79, 187, 186, 73), (73, 186, 185, 67), (67, 185, 182, 2), (637, 275, 340, 640), (640, 340, 346, 641), (641, 346, 352, 642), (642, 352, 358, 643), (643, 358, 310, 644), (644, 310, 309, 693), (693, 309, 308, 687), (687, 308, 307, 681), (681, 307, 306, 675), (675, 306, 274, 638), (548, 366, 431, 608), (608, 431, 437, 609), (609, 437, 443, 610), (610, 443, 449, 611), (611, 449, 401, 612), (612, 401, 400, 572), (572, 400, 399, 566), (566, 399, 398, 560), (560, 398, 397, 554), (554, 397, 365, 546), (366, 1, 38, 426), (426, 38, 44, 427), (427, 44, 50, 428), (428, 50, 56, 429), (429, 56, 7, 430), (430, 7, 6, 390), (390, 6, 5, 384), (384, 5, 4, 378), (378, 4, 3, 372), (372, 3, 0, 364), (275, 91, 99, 335), (335, 99, 105, 336), (336, 105, 111, 337), (337, 111, 117, 338), (338, 117, 157, 339), (339, 157, 156, 299), (299, 156, 155, 293), (293, 155, 154, 287), (287, 154, 153, 281), (281, 153, 93, 273), (456, 364, 0, 92)])
_uv = me_cube.uv_layers.new(name='UVMap')
_uv.uv.foreach_set('vector', [0.1286, 0.5036, 0.3714, 0.5036, 0.3714, 0.7464, 0.1286, 0.7464, 0.3786, 0.003618, 0.6214, 0.003618, 0.6214, 0.2464, 0.3786, 0.2464, 0.3786, 0.7536, 0.6214, 0.7536, 0.6214, 0.9964, 0.3786, 0.9964, 0.6286, 0.5036, 0.8714, 0.5036, 0.8714, 0.7464, 0.6286, 0.7464, 0.3786, 0.5036, 0.6214, 0.5036, 0.6214, 0.7464, 0.3786, 0.7464, 0.6214, 0.4964, 0.6219, 0.4964, 0.622, 0.497, 0.6214, 0.4969, 0.6219, 0.4964, 0.6225, 0.4964, 0.6225, 0.497, 0.622, 0.497, 0.6225, 0.4964, 0.623, 0.4964, 0.623, 0.497, 0.6225, 0.497, 0.623, 0.4964, 0.6235, 0.4964, 0.6235, 0.497, 0.623, 0.497, 0.6235, 0.4964, 0.625, 0.4964, 0.625, 0.497, 0.6235, 0.497, 0.6214, 0.4969, 0.622, 0.497, 0.622, 0.4975, 0.6214, 0.4975, 0.622, 0.497, 0.6225, 0.497, 0.6225, 0.4975, 0.622, 0.4975, 0.6225, 0.497, 0.623, 0.497, 0.623, 0.4975, 0.6225, 0.4975, 0.623, 0.497, 0.6235, 0.497, 0.6235, 0.4975, 0.623, 0.4975, 0.6235, 0.497, 0.625, 0.497, 0.625, 0.4975, 0.6235, 0.4975, 0.6214, 0.4975, 0.622, 0.4975, 0.622, 0.498, 0.6214, 0.498, 0.622, 0.4975, 0.6225, 0.4975, 0.6225, 0.498, 0.622, 0.498, 0.6225, 0.4975, 0.623, 0.4975, 0.623, 0.498, 0.6225, 0.498, 0.623, 0.4975, 0.6235, 0.4975, 0.6234, 0.4979, 0.623, 0.498, 0.6235, 0.4975, 0.625, 0.4975, 0.625, 0.4979, 0.6234, 0.4979, 0.6214, 0.498, 0.622, 0.498, 0.622, 0.4985, 0.6214, 0.4985, 0.622, 0.498, 0.6225, 0.498, 0.6225, 0.4985, 0.622, 0.4985, 0.6225, 0.498, 0.623, 0.498, 0.6229, 0.4984, 0.6225, 0.4985, 0.623, 0.498, 0.6234, 0.4979, 0.6233, 0.4983, 0.6229, 0.4984, 0.6234, 0.4979, 0.625, 0.4979, 0.625, 0.4982, 0.6233, 0.4983, 0.6214, 0.4985, 0.622, 0.4985, 0.622, 0.5, 0.6214, 0.5, 0.622, 0.4985, 0.6225, 0.4985, 0.6225, 0.5, 0.622, 0.5, 0.6225, 0.4985, 0.6229, 0.4984, 0.6229, 0.5, 0.6225, 0.5, 0.6229, 0.4984, 0.6233, 0.4983, 0.6232, 0.5, 0.6229, 0.5, 0.6233, 0.4983, 0.625, 0.4982, 0.6245, 0.5, 0.6232, 0.5, 0.6286, 0.5036, 0.6281, 0.5036, 0.628, 0.503, 0.6286, 0.5031, 0.6281, 0.5036, 0.6275, 0.5036, 0.6275, 0.503, 0.628, 0.503, 0.6275, 0.5036, 0.627, 0.5036, 0.627, 0.503, 0.6275, 0.503, 0.627, 0.5036, 0.6265, 0.5036, 0.6265, 0.503, 0.627, 0.503, 0.6265, 0.5036, 0.625, 0.5036, 0.625, 0.503, 0.6265, 0.503, 0.6286, 0.5031, 0.628, 0.503, 0.628, 0.5025, 0.6286, 0.5025, 0.628, 0.503, 0.6275, 0.503, 0.6275, 0.5025, 0.628, 0.5025, 0.6275, 0.503, 0.627, 0.503, 0.627, 0.5025, 0.6275, 0.5025, 0.627, 0.503, 0.6265, 0.503, 0.6265, 0.5025, 0.627, 0.5025, 0.6265, 0.503, 0.625, 0.503, 0.625, 0.5025, 0.6265, 0.5025, 0.6286, 0.5025, 0.628, 0.5025, 0.628, 0.502, 0.6286, 0.502, 0.628, 0.5025, 0.6275, 0.5025, 0.6275, 0.502, 0.628, 0.502, 0.6275, 0.5025, 0.627, 0.5025, 0.627, 0.502, 0.6275, 0.502, 0.627, 0.5025, 0.6265, 0.5025, 0.6266, 0.5021, 0.627, 0.502, 0.6265, 0.5025, 0.625, 0.5025, 0.625, 0.5021, 0.6266, 0.5021, 0.6286, 0.502, 0.628, 0.502, 0.628, 0.5015, 0.6286, 0.5015, 0.628, 0.502, 0.6275, 0.502, 0.6275, 0.5015, 0.628, 0.5015, 0.6275, 0.502, 0.627, 0.502, 0.6271, 0.5016, 0.6275, 0.5015, 0.627, 0.502, 0.6266, 0.5021, 0.6267, 0.5017, 0.6271, 0.5016, 0.6266, 0.5021, 0.625, 0.5021, 0.625, 0.5018, 0.6267, 0.5017, 0.6286, 0.5015, 0.628, 0.5015, 0.628, 0.5, 0.6286, 0.5, 0.628, 0.5015, 0.6275, 0.5015, 0.6275, 0.5, 0.628, 0.5, 0.6275, 0.5015, 0.6271, 0.5016, 0.6271, 0.5, 0.6275, 0.5, 0.6271, 0.5016, 0.6267, 0.5017, 0.6268, 0.5, 0.6271, 0.5, 0.6267, 0.5017, 0.625, 0.5018, 0.6245, 0.5, 0.6268, 0.5, 0.6214, 0.5036, 0.6214, 0.5031, 0.622, 0.503, 0.6219, 0.5036, 0.6214, 0.5031, 0.6214, 0.5025, 0.622, 0.5025, 0.622, 0.503, 0.6214, 0.5025, 0.6214, 0.502, 0.622, 0.502, 0.622, 0.5025, 0.6214, 0.502, 0.6214, 0.5015, 0.622, 0.5015, 0.622, 0.502, 0.6214, 0.5015, 0.6214, 0.5, 0.622, 0.5, 0.622, 0.5015, 0.6219, 0.5036, 0.622, 0.503, 0.6225, 0.503, 0.6225, 0.5036, 0.622, 0.503, 0.622, 0.5025, 0.6225, 0.5025, 0.6225, 0.503, 0.622, 0.5025, 0.622, 0.502, 0.6225, 0.502, 0.6225, 0.5025, 0.622, 0.502, 0.622, 0.5015, 0.6225, 0.5015, 0.6225, 0.502, 0.622, 0.5015, 0.622, 0.5, 0.6225, 0.5, 0.6225, 0.5015, 0.6225, 0.5036, 0.6225, 0.503, 0.623, 0.503, 0.623, 0.5036, 0.6225, 0.503, 0.6225, 0.5025, 0.623, 0.5025, 0.623, 0.503, 0.6225, 0.5025, 0.6225, 0.502, 0.623, 0.502, 0.623, 0.5025, 0.6225, 0.502, 0.6225, 0.5015, 0.6229, 0.5016, 0.623, 0.502, 0.6225, 0.5015, 0.6225, 0.5, 0.6229, 0.5, 0.6229, 0.5016, 0.623, 0.5036, 0.623, 0.503, 0.6235, 0.503, 0.6235, 0.5036, 0.623, 0.503, 0.623, 0.5025, 0.6235, 0.5025, 0.6235, 0.503, 0.623, 0.5025, 0.623, 0.502, 0.6234, 0.5021, 0.6235, 0.5025, 0.623, 0.502, 0.6229, 0.5016, 0.6233, 0.5017, 0.6234, 0.5021, 0.6229, 0.5016, 0.6229, 0.5, 0.6232, 0.5, 0.6233, 0.5017, 0.6235, 0.5036, 0.6235, 0.503, 0.625, 0.503, 0.625, 0.5036, 0.6235, 0.503, 0.6235, 0.5025, 0.625, 0.5025, 0.625, 0.503, 0.6235, 0.5025, 0.6234, 0.5021, 0.625, 0.5021, 0.625, 0.5025, 0.6234, 0.5021, 0.6233, 0.5017, 0.625, 0.5018, 0.625, 0.5021, 0.6233, 0.5017, 0.6232, 0.5, 0.6245, 0.5, 0.625, 0.5018, 0.3714, 0.5036, 0.3714, 0.5031, 0.372, 0.503, 0.3719, 0.5036, 0.3714, 0.5031, 0.3714, 0.5025, 0.372, 0.5025, 0.372, 0.503, 0.3714, 0.5025, 0.3714, 0.502, 0.372, 0.502, 0.372, 0.5025, 0.3714, 0.502, 0.3714, 0.5015, 0.372, 0.5015, 0.372, 0.502, 0.3714, 0.5015, 0.3714, 0.5, 0.372, 0.5, 0.372, 0.5015, 0.3719, 0.5036, 0.372, 0.503, 0.3725, 0.503, 0.3725, 0.5036, 0.372, 0.503, 0.372, 0.5025, 0.3725, 0.5025, 0.3725, 0.503, 0.372, 0.5025, 0.372, 0.502, 0.3725, 0.502, 0.3725, 0.5025, 0.372, 0.502, 0.372, 0.5015, 0.3725, 0.5015, 0.3725, 0.502, 0.372, 0.5015, 0.372, 0.5, 0.3725, 0.5, 0.3725, 0.5015, 0.3725, 0.5036, 0.3725, 0.503, 0.373, 0.503, 0.373, 0.5036, 0.3725, 0.503, 0.3725, 0.5025, 0.373, 0.5025, 0.373, 0.503, 0.3725, 0.5025, 0.3725, 0.502, 0.373, 0.502, 0.373, 0.5025, 0.3725, 0.502, 0.3725, 0.5015, 0.3729, 0.5016, 0.373, 0.502, 0.3725, 0.5015, 0.3725, 0.5, 0.3729, 0.5, 0.3729, 0.5016, 0.373, 0.5036, 0.373, 0.503, 0.3735, 0.503, 0.3735, 0.5036, 0.373, 0.503, 0.373, 0.5025, 0.3735, 0.5025, 0.3735, 0.503, 0.373, 0.5025, 0.373, 0.502, 0.3734, 0.5021, 0.3735, 0.5025, 0.373, 0.502, 0.3729, 0.5016, 0.3733, 0.5017, 0.3734, 0.5021, 0.3729, 0.5016, 0.3729, 0.5, 0.3732, 0.5, 0.3733, 0.5017, 0.3735, 0.5036, 0.3735, 0.503, 0.375, 0.503, 0.375, 0.5036, 0.3735, 0.503, 0.3735, 0.5025, 0.375, 0.5025, 0.375, 0.503, 0.3735, 0.5025, 0.3734, 0.5021, 0.375, 0.5021, 0.375, 0.5025, 0.3734, 0.5021, 0.3733, 0.5017, 0.375, 0.5018, 0.375, 0.5021, 0.3733, 0.5017, 0.3732, 0.5, 0.375, 0.5005, 0.375, 0.5018, 0.3786, 0.4964, 0.3786, 0.4969, 0.378, 0.497, 0.3781, 0.4964, 0.3786, 0.4969, 0.3786, 0.4975, 0.378, 0.4975, 0.378, 0.497, 0.3786, 0.4975, 0.3786, 0.498, 0.378, 0.498, 0.378, 0.4975, 0.3786, 0.498, 0.3786, 0.4985, 0.378, 0.4985, 0.378, 0.498, 0.3786, 0.4985, 0.3786, 0.5, 0.378, 0.5, 0.378, 0.4985, 0.3781, 0.4964, 0.378, 0.497, 0.3775, 0.497, 0.3775, 0.4964, 0.378, 0.497, 0.378, 0.4975, 0.3775, 0.4975, 0.3775, 0.497, 0.378, 0.4975, 0.378, 0.498, 0.3775, 0.498, 0.3775, 0.4975, 0.378, 0.498, 0.378, 0.4985, 0.3775, 0.4985, 0.3775, 0.498, 0.378, 0.4985, 0.378, 0.5, 0.3775, 0.5, 0.3775, 0.4985, 0.3775, 0.4964, 0.3775, 0.497, 0.377, 0.497, 0.377, 0.4964, 0.3775, 0.497, 0.3775, 0.4975, 0.377, 0.4975, 0.377, 0.497, 0.3775, 0.4975, 0.3775, 0.498, 0.377, 0.498, 0.377, 0.4975, 0.3775, 0.498, 0.3775, 0.4985, 0.3771, 0.4984, 0.377, 0.498, 0.3775, 0.4985, 0.3775, 0.5, 0.3771, 0.5, 0.3771, 0.4984, 0.377, 0.4964, 0.377, 0.497, 0.3765, 0.497, 0.3765, 0.4964, 0.377, 0.497, 0.377, 0.4975, 0.3765, 0.4975, 0.3765, 0.497, 0.377, 0.4975, 0.377, 0.498, 0.3766, 0.4979, 0.3765, 0.4975, 0.377, 0.498, 0.3771, 0.4984, 0.3767, 0.4983, 0.3766, 0.4979, 0.3771, 0.4984, 0.3771, 0.5, 0.3768, 0.5, 0.3767, 0.4983, 0.3765, 0.4964, 0.3765, 0.497, 0.375, 0.497, 0.375, 0.4964, 0.3765, 0.497, 0.3765, 0.4975, 0.375, 0.4975, 0.375, 0.497, 0.3765, 0.4975, 0.3766, 0.4979, 0.375, 0.4979, 0.375, 0.4975, 0.3766, 0.4979, 0.3767, 0.4983, 0.375, 0.4982, 0.375, 0.4979, 0.3767, 0.4983, 0.3768, 0.5, 0.375, 0.5005, 0.375, 0.4982, 0.3786, 0.5036, 0.3781, 0.5036, 0.378, 0.503, 0.3786, 0.5031, 0.3781, 0.5036, 0.3775, 0.5036, 0.3775, 0.503, 0.378, 0.503, 0.3775, 0.5036, 0.377, 0.5036, 0.377, 0.503, 0.3775, 0.503, 0.377, 0.5036, 0.3765, 0.5036, 0.3765, 0.503, 0.377, 0.503, 0.3765, 0.5036, 0.375, 0.5036, 0.375, 0.503, 0.3765, 0.503, 0.3786, 0.5031, 0.378, 0.503, 0.378, 0.5025, 0.3786, 0.5025, 0.378, 0.503, 0.3775, 0.503, 0.3775, 0.5025, 0.378, 0.5025, 0.3775, 0.503, 0.377, 0.503, 0.377, 0.5025, 0.3775, 0.5025, 0.377, 0.503, 0.3765, 0.503, 0.3765, 0.5025, 0.377, 0.5025, 0.3765, 0.503, 0.375, 0.503, 0.375, 0.5025, 0.3765, 0.5025, 0.3786, 0.5025, 0.378, 0.5025, 0.378, 0.502, 0.3786, 0.502, 0.378, 0.5025, 0.3775, 0.5025, 0.3775, 0.502, 0.378, 0.502, 0.3775, 0.5025, 0.377, 0.5025, 0.377, 0.502, 0.3775, 0.502, 0.377, 0.5025, 0.3765, 0.5025, 0.3766, 0.5021, 0.377, 0.502, 0.3765, 0.5025, 0.375, 0.5025, 0.375, 0.5021, 0.3766, 0.5021, 0.3786, 0.502, 0.378, 0.502, 0.378, 0.5015, 0.3786, 0.5015, 0.378, 0.502, 0.3775, 0.502, 0.3775, 0.5015, 0.378, 0.5015, 0.3775, 0.502, 0.377, 0.502, 0.3771, 0.5016, 0.3775, 0.5015, 0.377, 0.502, 0.3766, 0.5021, 0.3767, 0.5017, 0.3771, 0.5016, 0.3766, 0.5021, 0.375, 0.5021, 0.375, 0.5018, 0.3767, 0.5017, 0.3786, 0.5015, 0.378, 0.5015, 0.378, 0.5, 0.3786, 0.5, 0.378, 0.5015, 0.3775, 0.5015, 0.3775, 0.5, 0.378, 0.5, 0.3775, 0.5015, 0.3771, 0.5016, 0.3771, 0.5, 0.3775, 0.5, 0.3771, 0.5016, 0.3767, 0.5017, 0.3768, 0.5, 0.3771, 0.5, 0.3767, 0.5017, 0.375, 0.5018, 0.375, 0.5005, 0.3768, 0.5, 0.6214, 0.7464, 0.6219, 0.7464, 0.622, 0.747, 0.6214, 0.7469, 0.6219, 0.7464, 0.6225, 0.7464, 0.6225, 0.747, 0.622, 0.747, 0.6225, 0.7464, 0.623, 0.7464, 0.623, 0.747, 0.6225, 0.747, 0.623, 0.7464, 0.6235, 0.7464, 0.6235, 0.747, 0.623, 0.747, 0.6235, 0.7464, 0.625, 0.7464, 0.625, 0.747, 0.6235, 0.747, 0.6214, 0.7469, 0.622, 0.747, 0.622, 0.7475, 0.6214, 0.7475, 0.622, 0.747, 0.6225, 0.747, 0.6225, 0.7475, 0.622, 0.7475, 0.6225, 0.747, 0.623, 0.747, 0.623, 0.7475, 0.6225, 0.7475, 0.623, 0.747, 0.6235, 0.747, 0.6235, 0.7475, 0.623, 0.7475, 0.6235, 0.747, 0.625, 0.747, 0.625, 0.7475, 0.6235, 0.7475, 0.6214, 0.7475, 0.622, 0.7475, 0.622, 0.748, 0.6214, 0.748, 0.622, 0.7475, 0.6225, 0.7475, 0.6225, 0.748, 0.622, 0.748, 0.6225, 0.7475, 0.623, 0.7475, 0.623, 0.748, 0.6225, 0.748, 0.623, 0.7475, 0.6235, 0.7475, 0.6234, 0.7479, 0.623, 0.748, 0.6235, 0.7475, 0.625, 0.7475, 0.625, 0.7479, 0.6234, 0.7479, 0.6214, 0.748, 0.622, 0.748, 0.622, 0.7485, 0.6214, 0.7485, 0.622, 0.748, 0.6225, 0.748, 0.6225, 0.7485, 0.622, 0.7485, 0.6225, 0.748, 0.623, 0.748, 0.6229, 0.7484, 0.6225, 0.7485, 0.623, 0.748, 0.6234, 0.7479, 0.6233, 0.7483, 0.6229, 0.7484, 0.6234, 0.7479, 0.625, 0.7479, 0.625, 0.7482, 0.6233, 0.7483, 0.6214, 0.7485, 0.622, 0.7485, 0.622, 0.75, 0.6214, 0.75, 0.622, 0.7485, 0.6225, 0.7485, 0.6225, 0.75, 0.622, 0.75, 0.6225, 0.7485, 0.6229, 0.7484, 0.6229, 0.75, 0.6225, 0.75, 0.6229, 0.7484, 0.6233, 0.7483, 0.6232, 0.75, 0.6229, 0.75, 0.6233, 0.7483, 0.625, 0.7482, 0.625, 0.7495, 0.6232, 0.75, 0.6286, 0.7464, 0.6286, 0.7469, 0.628, 0.747, 0.6281, 0.7464, 0.6286, 0.7469, 0.6286, 0.7475, 0.628, 0.7475, 0.628, 0.747, 0.6286, 0.7475, 0.6286, 0.748, 0.628, 0.748, 0.628, 0.7475, 0.6286, 0.748, 0.6286, 0.7485, 0.628, 0.7485, 0.628, 0.748, 0.6286, 0.7485, 0.6286, 0.75, 0.628, 0.75, 0.628, 0.7485, 0.6281, 0.7464, 0.628, 0.747, 0.6275, 0.747, 0.6275, 0.7464, 0.628, 0.747, 0.628, 0.7475, 0.6275, 0.7475, 0.6275, 0.747, 0.628, 0.7475, 0.628, 0.748, 0.6275, 0.748, 0.6275, 0.7475, 0.628, 0.748, 0.628, 0.7485, 0.6275, 0.7485, 0.6275, 0.748, 0.628, 0.7485, 0.628, 0.75, 0.6275, 0.75, 0.6275, 0.7485, 0.6275, 0.7464, 0.6275, 0.747, 0.627, 0.747, 0.627, 0.7464, 0.6275, 0.747, 0.6275, 0.7475, 0.627, 0.7475, 0.627, 0.747, 0.6275, 0.7475, 0.6275, 0.748, 0.627, 0.748, 0.627, 0.7475, 0.6275, 0.748, 0.6275, 0.7485, 0.6271, 0.7484, 0.627, 0.748, 0.6275, 0.7485, 0.6275, 0.75, 0.6271, 0.75, 0.6271, 0.7484, 0.627, 0.7464, 0.627, 0.747, 0.6265, 0.747, 0.6265, 0.7464, 0.627, 0.747, 0.627, 0.7475, 0.6265, 0.7475, 0.6265, 0.747, 0.627, 0.7475, 0.627, 0.748, 0.6266, 0.7479, 0.6265, 0.7475, 0.627, 0.748, 0.6271, 0.7484, 0.6267, 0.7483, 0.6266, 0.7479, 0.6271, 0.7484, 0.6271, 0.75, 0.6268, 0.75, 0.6267, 0.7483, 0.6265, 0.7464, 0.6265, 0.747, 0.625, 0.747, 0.625, 0.7464, 0.6265, 0.747, 0.6265, 0.7475, 0.625, 0.7475, 0.625, 0.747, 0.6265, 0.7475, 0.6266, 0.7479, 0.625, 0.7479, 0.625, 0.7475, 0.6266, 0.7479, 0.6267, 0.7483, 0.625, 0.7482, 0.625, 0.7479, 0.6267, 0.7483, 0.6268, 0.75, 0.625, 0.7495, 0.625, 0.7482, 0.6214, 0.7536, 0.6214, 0.7531, 0.622, 0.753, 0.6219, 0.7536, 0.6214, 0.7531, 0.6214, 0.7525, 0.622, 0.7525, 0.622, 0.753, 0.6214, 0.7525, 0.6214, 0.752, 0.622, 0.752, 0.622, 0.7525, 0.6214, 0.752, 0.6214, 0.7515, 0.622, 0.7515, 0.622, 0.752, 0.6214, 0.7515, 0.6214, 0.75, 0.622, 0.75, 0.622, 0.7515, 0.6219, 0.7536, 0.622, 0.753, 0.6225, 0.753, 0.6225, 0.7536, 0.622, 0.753, 0.622, 0.7525, 0.6225, 0.7525, 0.6225, 0.753, 0.622, 0.7525, 0.622, 0.752, 0.6225, 0.752, 0.6225, 0.7525, 0.622, 0.752, 0.622, 0.7515, 0.6225, 0.7515, 0.6225, 0.752, 0.622, 0.7515, 0.622, 0.75, 0.6225, 0.75, 0.6225, 0.7515, 0.6225, 0.7536, 0.6225, 0.753, 0.623, 0.753, 0.623, 0.7536, 0.6225, 0.753, 0.6225, 0.7525, 0.623, 0.7525, 0.623, 0.753, 0.6225, 0.7525, 0.6225, 0.752, 0.623, 0.752, 0.623, 0.7525, 0.6225, 0.752, 0.6225, 0.7515, 0.6229, 0.7516, 0.623, 0.752, 0.6225, 0.7515, 0.6225, 0.75, 0.6229, 0.75, 0.6229, 0.7516, 0.623, 0.7536, 0.623, 0.753, 0.6235, 0.753, 0.6235, 0.7536, 0.623, 0.753, 0.623, 0.7525, 0.6235, 0.7525, 0.6235, 0.753, 0.623, 0.7525, 0.623, 0.752, 0.6234, 0.7521, 0.6235, 0.7525, 0.623, 0.752, 0.6229, 0.7516, 0.6233, 0.7517, 0.6234, 0.7521, 0.6229, 0.7516, 0.6229, 0.75, 0.6232, 0.75, 0.6233, 0.7517, 0.6235, 0.7536, 0.6235, 0.753, 0.625, 0.753, 0.625, 0.7536, 0.6235, 0.753, 0.6235, 0.7525, 0.625, 0.7525, 0.625, 0.753, 0.6235, 0.7525, 0.6234, 0.7521, 0.625, 0.7521, 0.625, 0.7525, 0.6234, 0.7521, 0.6233, 0.7517, 0.625, 0.7518, 0.625, 0.7521, 0.6233, 0.7517, 0.6232, 0.75, 0.625, 0.7495, 0.625, 0.7518, 0.3786, 0.7464, 0.3786, 0.7469, 0.378, 0.747, 0.3781, 0.7464, 0.3786, 0.7469, 0.3786, 0.7475, 0.378, 0.7475, 0.378, 0.747, 0.3786, 0.7475, 0.3786, 0.748, 0.378, 0.748, 0.378, 0.7475, 0.3786, 0.748, 0.3786, 0.7485, 0.378, 0.7485, 0.378, 0.748, 0.3786, 0.7485, 0.3786, 0.75, 0.378, 0.75, 0.378, 0.7485, 0.3781, 0.7464, 0.378, 0.747, 0.3775, 0.747, 0.3775, 0.7464, 0.378, 0.747, 0.378, 0.7475, 0.3775, 0.7475, 0.3775, 0.747, 0.378, 0.7475, 0.378, 0.748, 0.3775, 0.748, 0.3775, 0.7475, 0.378, 0.748, 0.378, 0.7485, 0.3775, 0.7485, 0.3775, 0.748, 0.378, 0.7485, 0.378, 0.75, 0.3775, 0.75, 0.3775, 0.7485, 0.3775, 0.7464, 0.3775, 0.747, 0.377, 0.747, 0.377, 0.7464, 0.3775, 0.747, 0.3775, 0.7475, 0.377, 0.7475, 0.377, 0.747, 0.3775, 0.7475, 0.3775, 0.748, 0.377, 0.748, 0.377, 0.7475, 0.3775, 0.748, 0.3775, 0.7485, 0.3771, 0.7484, 0.377, 0.748, 0.3775, 0.7485, 0.3775, 0.75, 0.3771, 0.75, 0.3771, 0.7484, 0.377, 0.7464, 0.377, 0.747, 0.3765, 0.747, 0.3765, 0.7464, 0.377, 0.747, 0.377, 0.7475, 0.3765, 0.7475, 0.3765, 0.747, 0.377, 0.7475, 0.377, 0.748, 0.3766, 0.7479, 0.3765, 0.7475, 0.377, 0.748, 0.3771, 0.7484, 0.3767, 0.7483, 0.3766, 0.7479, 0.3771, 0.7484, 0.3771, 0.75, 0.3768, 0.75, 0.3767, 0.7483, 0.3765, 0.7464, 0.3765, 0.747, 0.375, 0.747, 0.375, 0.7464, 0.3765, 0.747, 0.3765, 0.7475, 0.375, 0.7475, 0.375, 0.747, 0.3765, 0.7475, 0.3766, 0.7479, 0.375, 0.7479, 0.375, 0.7475, 0.3766, 0.7479, 0.3767, 0.7483, 0.375, 0.7482, 0.375, 0.7479, 0.3767, 0.7483, 0.3768, 0.75, 0.3755, 0.75, 0.375, 0.7482, 0.3786, 0.7536, 0.3781, 0.7536, 0.378, 0.753, 0.3786, 0.7531, 0.3781, 0.7536, 0.3775, 0.7536, 0.3775, 0.753, 0.378, 0.753, 0.3775, 0.7536, 0.377, 0.7536, 0.377, 0.753, 0.3775, 0.753, 0.377, 0.7536, 0.3765, 0.7536, 0.3765, 0.753, 0.377, 0.753, 0.3765, 0.7536, 0.375, 0.7536, 0.375, 0.753, 0.3765, 0.753, 0.3786, 0.7531, 0.378, 0.753, 0.378, 0.7525, 0.3786, 0.7525, 0.378, 0.753, 0.3775, 0.753, 0.3775, 0.7525, 0.378, 0.7525, 0.3775, 0.753, 0.377, 0.753, 0.377, 0.7525, 0.3775, 0.7525, 0.377, 0.753, 0.3765, 0.753, 0.3765, 0.7525, 0.377, 0.7525, 0.3765, 0.753, 0.375, 0.753, 0.375, 0.7525, 0.3765, 0.7525, 0.3786, 0.7525, 0.378, 0.7525, 0.378, 0.752, 0.3786, 0.752, 0.378, 0.7525, 0.3775, 0.7525, 0.3775, 0.752, 0.378, 0.752, 0.3775, 0.7525, 0.377, 0.7525, 0.377, 0.752, 0.3775, 0.752, 0.377, 0.7525, 0.3765, 0.7525, 0.3766, 0.7521, 0.377, 0.752, 0.3765, 0.7525, 0.375, 0.7525, 0.375, 0.7521, 0.3766, 0.7521, 0.3786, 0.752, 0.378, 0.752, 0.378, 0.7515, 0.3786, 0.7515, 0.378, 0.752, 0.3775, 0.752, 0.3775, 0.7515, 0.378, 0.7515, 0.3775, 0.752, 0.377, 0.752, 0.3771, 0.7516, 0.3775, 0.7515, 0.377, 0.752, 0.3766, 0.7521, 0.3767, 0.7517, 0.3771, 0.7516, 0.3766, 0.7521, 0.375, 0.7521, 0.375, 0.7518, 0.3767, 0.7517, 0.3786, 0.7515, 0.378, 0.7515, 0.378, 0.75, 0.3786, 0.75, 0.378, 0.7515, 0.3775, 0.7515, 0.3775, 0.75, 0.378, 0.75, 0.3775, 0.7515, 0.3771, 0.7516, 0.3771, 0.75, 0.3775, 0.75, 0.3771, 0.7516, 0.3767, 0.7517, 0.3768, 0.75, 0.3771, 0.75, 0.3767, 0.7517, 0.375, 0.7518, 0.3755, 0.75, 0.3768, 0.75, 0.3714, 0.7464, 0.3719, 0.7464, 0.372, 0.747, 0.3714, 0.7469, 0.3719, 0.7464, 0.3725, 0.7464, 0.3725, 0.747, 0.372, 0.747, 0.3725, 0.7464, 0.373, 0.7464, 0.373, 0.747, 0.3725, 0.747, 0.373, 0.7464, 0.3735, 0.7464, 0.3735, 0.747, 0.373, 0.747, 0.3735, 0.7464, 0.375, 0.7464, 0.375, 0.747, 0.3735, 0.747, 0.3714, 0.7469, 0.372, 0.747, 0.372, 0.7475, 0.3714, 0.7475, 0.372, 0.747, 0.3725, 0.747, 0.3725, 0.7475, 0.372, 0.7475, 0.3725, 0.747, 0.373, 0.747, 0.373, 0.7475, 0.3725, 0.7475, 0.373, 0.747, 0.3735, 0.747, 0.3735, 0.7475, 0.373, 0.7475, 0.3735, 0.747, 0.375, 0.747, 0.375, 0.7475, 0.3735, 0.7475, 0.3714, 0.7475, 0.372, 0.7475, 0.372, 0.748, 0.3714, 0.748, 0.372, 0.7475, 0.3725, 0.7475, 0.3725, 0.748, 0.372, 0.748, 0.3725, 0.7475, 0.373, 0.7475, 0.373, 0.748, 0.3725, 0.748, 0.373, 0.7475, 0.3735, 0.7475, 0.3734, 0.7479, 0.373, 0.748, 0.3735, 0.7475, 0.375, 0.7475, 0.375, 0.7479, 0.3734, 0.7479, 0.3714, 0.748, 0.372, 0.748, 0.372, 0.7485, 0.3714, 0.7485, 0.372, 0.748, 0.3725, 0.748, 0.3725, 0.7485, 0.372, 0.7485, 0.3725, 0.748, 0.373, 0.748, 0.3729, 0.7484, 0.3725, 0.7485, 0.373, 0.748, 0.3734, 0.7479, 0.3733, 0.7483, 0.3729, 0.7484, 0.3734, 0.7479, 0.375, 0.7479, 0.375, 0.7482, 0.3733, 0.7483, 0.3714, 0.7485, 0.372, 0.7485, 0.372, 0.75, 0.3714, 0.75, 0.372, 0.7485, 0.3725, 0.7485, 0.3725, 0.75, 0.372, 0.75, 0.3725, 0.7485, 0.3729, 0.7484, 0.3729, 0.75, 0.3725, 0.75, 0.3729, 0.7484, 0.3733, 0.7483, 0.3732, 0.75, 0.3729, 0.75, 0.3733, 0.7483, 0.375, 0.7482, 0.3755, 0.75, 0.3732, 0.75, 0.6214, 0.2536, 0.6214, 0.2531, 0.622, 0.253, 0.6219, 0.2536, 0.6214, 0.2531, 0.6214, 0.2525, 0.622, 0.2525, 0.622, 0.253, 0.6214, 0.2525, 0.6214, 0.252, 0.622, 0.252, 0.622, 0.2525, 0.6214, 0.252, 0.6214, 0.2515, 0.622, 0.2515, 0.622, 0.252, 0.6214, 0.2515, 0.6214, 0.25, 0.622, 0.25, 0.622, 0.2515, 0.6219, 0.2536, 0.622, 0.253, 0.6225, 0.253, 0.6225, 0.2536, 0.622, 0.253, 0.622, 0.2525, 0.6225, 0.2525, 0.6225, 0.253, 0.622, 0.2525, 0.622, 0.252, 0.6225, 0.252, 0.6225, 0.2525, 0.622, 0.252, 0.622, 0.2515, 0.6225, 0.2515, 0.6225, 0.252, 0.622, 0.2515, 0.622, 0.25, 0.6225, 0.25, 0.6225, 0.2515, 0.6225, 0.2536, 0.6225, 0.253, 0.623, 0.253, 0.623, 0.2536, 0.6225, 0.253, 0.6225, 0.2525, 0.623, 0.2525, 0.623, 0.253, 0.6225, 0.2525, 0.6225, 0.252, 0.623, 0.252, 0.623, 0.2525, 0.6225, 0.252, 0.6225, 0.2515, 0.6229, 0.2516, 0.623, 0.252, 0.6225, 0.2515, 0.6225, 0.25, 0.6229, 0.25, 0.6229, 0.2516, 0.623, 0.2536, 0.623, 0.253, 0.6235, 0.253, 0.6235, 0.2536, 0.623, 0.253, 0.623, 0.2525, 0.6235, 0.2525, 0.6235, 0.253, 0.623, 0.2525, 0.623, 0.252, 0.6234, 0.2521, 0.6235, 0.2525, 0.623, 0.252, 0.6229, 0.2516, 0.6233, 0.2517, 0.6234, 0.2521, 0.6229, 0.2516, 0.6229, 0.25, 0.6232, 0.25, 0.6233, 0.2517, 0.6235, 0.2536, 0.6235, 0.253, 0.625, 0.253, 0.625, 0.2536, 0.6235, 0.253, 0.6235, 0.2525, 0.625, 0.2525, 0.625, 0.253, 0.6235, 0.2525, 0.6234, 0.2521, 0.625, 0.2521, 0.625, 0.2525, 0.6234, 0.2521, 0.6233, 0.2517, 0.625, 0.2518, 0.625, 0.2521, 0.6233, 0.2517, 0.6232, 0.25, 0.6235, 0.25, 0.625, 0.2518, 0.6214, 0.2464, 0.6219, 0.2464, 0.622, 0.247, 0.6214, 0.2469, 0.6219, 0.2464, 0.6225, 0.2464, 0.6225, 0.247, 0.622, 0.247, 0.6225, 0.2464, 0.623, 0.2464, 0.623, 0.247, 0.6225, 0.247, 0.623, 0.2464, 0.6235, 0.2464, 0.6235, 0.247, 0.623, 0.247, 0.6235, 0.2464, 0.625, 0.2464, 0.625, 0.247, 0.6235, 0.247, 0.6214, 0.2469, 0.622, 0.247, 0.622, 0.2475, 0.6214, 0.2475, 0.622, 0.247, 0.6225, 0.247, 0.6225, 0.2475, 0.622, 0.2475, 0.6225, 0.247, 0.623, 0.247, 0.623, 0.2475, 0.6225, 0.2475, 0.623, 0.247, 0.6235, 0.247, 0.6235, 0.2475, 0.623, 0.2475, 0.6235, 0.247, 0.625, 0.247, 0.625, 0.2475, 0.6235, 0.2475, 0.6214, 0.2475, 0.622, 0.2475, 0.622, 0.248, 0.6214, 0.248, 0.622, 0.2475, 0.6225, 0.2475, 0.6225, 0.248, 0.622, 0.248, 0.6225, 0.2475, 0.623, 0.2475, 0.623, 0.248, 0.6225, 0.248, 0.623, 0.2475, 0.6235, 0.2475, 0.6234, 0.2479, 0.623, 0.248, 0.6235, 0.2475, 0.625, 0.2475, 0.625, 0.2479, 0.6234, 0.2479, 0.6214, 0.248, 0.622, 0.248, 0.622, 0.2485, 0.6214, 0.2485, 0.622, 0.248, 0.6225, 0.248, 0.6225, 0.2485, 0.622, 0.2485, 0.6225, 0.248, 0.623, 0.248, 0.6229, 0.2484, 0.6225, 0.2485, 0.623, 0.248, 0.6234, 0.2479, 0.6233, 0.2483, 0.6229, 0.2484, 0.6234, 0.2479, 0.625, 0.2479, 0.625, 0.2482, 0.6233, 0.2483, 0.6214, 0.2485, 0.622, 0.2485, 0.622, 0.25, 0.6214, 0.25, 0.622, 0.2485, 0.6225, 0.2485, 0.6225, 0.25, 0.622, 0.25, 0.6225, 0.2485, 0.6229, 0.2484, 0.6229, 0.25, 0.6225, 0.25, 0.6229, 0.2484, 0.6233, 0.2483, 0.6232, 0.25, 0.6229, 0.25, 0.6233, 0.2483, 0.625, 0.2482, 0.625, 0.2485, 0.6232, 0.25, 0.8714, 0.5036, 0.8714, 0.5031, 0.872, 0.503, 0.8719, 0.5036, 0.8714, 0.5031, 0.8714, 0.5025, 0.872, 0.5025, 0.872, 0.503, 0.8714, 0.5025, 0.8714, 0.502, 0.872, 0.502, 0.872, 0.5025, 0.8714, 0.502, 0.8714, 0.5015, 0.872, 0.5015, 0.872, 0.502, 0.8714, 0.5015, 0.8714, 0.5, 0.872, 0.5, 0.872, 0.5015, 0.8719, 0.5036, 0.872, 0.503, 0.8725, 0.503, 0.8725, 0.5036, 0.872, 0.503, 0.872, 0.5025, 0.8725, 0.5025, 0.8725, 0.503, 0.872, 0.5025, 0.872, 0.502, 0.8725, 0.502, 0.8725, 0.5025, 0.872, 0.502, 0.872, 0.5015, 0.8725, 0.5015, 0.8725, 0.502, 0.872, 0.5015, 0.872, 0.5, 0.8725, 0.5, 0.8725, 0.5015, 0.8725, 0.5036, 0.8725, 0.503, 0.873, 0.503, 0.873, 0.5036, 0.8725, 0.503, 0.8725, 0.5025, 0.873, 0.5025, 0.873, 0.503, 0.8725, 0.5025, 0.8725, 0.502, 0.873, 0.502, 0.873, 0.5025, 0.8725, 0.502, 0.8725, 0.5015, 0.8729, 0.5016, 0.873, 0.502, 0.8725, 0.5015, 0.8725, 0.5, 0.8729, 0.5, 0.8729, 0.5016, 0.873, 0.5036, 0.873, 0.503, 0.8735, 0.503, 0.8735, 0.5036, 0.873, 0.503, 0.873, 0.5025, 0.8735, 0.5025, 0.8735, 0.503, 0.873, 0.5025, 0.873, 0.502, 0.8734, 0.5021, 0.8735, 0.5025, 0.873, 0.502, 0.8729, 0.5016, 0.8733, 0.5017, 0.8734, 0.5021, 0.8729, 0.5016, 0.8729, 0.5, 0.8732, 0.5, 0.8733, 0.5017, 0.8735, 0.5036, 0.8735, 0.503, 0.875, 0.503, 0.875, 0.5036, 0.8735, 0.503, 0.8735, 0.5025, 0.875, 0.5025, 0.875, 0.503, 0.8735, 0.5025, 0.8734, 0.5021, 0.875, 0.5021, 0.875, 0.5025, 0.8734, 0.5021, 0.8733, 0.5017, 0.875, 0.5018, 0.875, 0.5021, 0.8733, 0.5017, 0.8732, 0.5, 0.8735, 0.5, 0.875, 0.5018, 0.3786, 0.2464, 0.3786, 0.2469, 0.378, 0.247, 0.3781, 0.2464, 0.3786, 0.2469, 0.3786, 0.2475, 0.378, 0.2475, 0.378, 0.247, 0.3786, 0.2475, 0.3786, 0.248, 0.378, 0.248, 0.378, 0.2475, 0.3786, 0.248, 0.3786, 0.2485, 0.378, 0.2485, 0.378, 0.248, 0.3786, 0.2485, 0.3786, 0.25, 0.378, 0.25, 0.378, 0.2485, 0.3781, 0.2464, 0.378, 0.247, 0.3775, 0.247, 0.3775, 0.2464, 0.378, 0.247, 0.378, 0.2475, 0.3775, 0.2475, 0.3775, 0.247, 0.378, 0.2475, 0.378, 0.248, 0.3775, 0.248, 0.3775, 0.2475, 0.378, 0.248, 0.378, 0.2485, 0.3775, 0.2485, 0.3775, 0.248, 0.378, 0.2485, 0.378, 0.25, 0.3775, 0.25, 0.3775, 0.2485, 0.3775, 0.2464, 0.3775, 0.247, 0.377, 0.247, 0.377, 0.2464, 0.3775, 0.247, 0.3775, 0.2475, 0.377, 0.2475, 0.377, 0.247, 0.3775, 0.2475, 0.3775, 0.248, 0.377, 0.248, 0.377, 0.2475, 0.3775, 0.248, 0.3775, 0.2485, 0.3771, 0.2484, 0.377, 0.248, 0.3775, 0.2485, 0.3775, 0.25, 0.3771, 0.25, 0.3771, 0.2484, 0.377, 0.2464, 0.377, 0.247, 0.3765, 0.247, 0.3765, 0.2464, 0.377, 0.247, 0.377, 0.2475, 0.3765, 0.2475, 0.3765, 0.247, 0.377, 0.2475, 0.377, 0.248, 0.3766, 0.2479, 0.3765, 0.2475, 0.377, 0.248, 0.3771, 0.2484, 0.3767, 0.2483, 0.3766, 0.2479, 0.3771, 0.2484, 0.3771, 0.25, 0.3768, 0.25, 0.3767, 0.2483, 0.3765, 0.2464, 0.3765, 0.247, 0.375, 0.247, 0.375, 0.2464, 0.3765, 0.247, 0.3765, 0.2475, 0.375, 0.2475, 0.375, 0.247, 0.3765, 0.2475, 0.3766, 0.2479, 0.375, 0.2479, 0.375, 0.2475, 0.3766, 0.2479, 0.3767, 0.2483, 0.375, 0.2482, 0.375, 0.2479, 0.3767, 0.2483, 0.3768, 0.25, 0.3765, 0.25, 0.375, 0.2482, 0.3786, 0.2536, 0.3781, 0.2536, 0.378, 0.253, 0.3786, 0.2531, 0.3781, 0.2536, 0.3775, 0.2536, 0.3775, 0.253, 0.378, 0.253, 0.3775, 0.2536, 0.377, 0.2536, 0.377, 0.253, 0.3775, 0.253, 0.377, 0.2536, 0.3765, 0.2536, 0.3765, 0.253, 0.377, 0.253, 0.3765, 0.2536, 0.375, 0.2536, 0.375, 0.253, 0.3765, 0.253, 0.3786, 0.2531, 0.378, 0.253, 0.378, 0.2525, 0.3786, 0.2525, 0.378, 0.253, 0.3775, 0.253, 0.3775, 0.2525, 0.378, 0.2525, 0.3775, 0.253, 0.377, 0.253, 0.377, 0.2525, 0.3775, 0.2525, 0.377, 0.253, 0.3765, 0.253, 0.3765, 0.2525, 0.377, 0.2525, 0.3765, 0.253, 0.375, 0.253, 0.375, 0.2525, 0.3765, 0.2525, 0.3786, 0.2525, 0.378, 0.2525, 0.378, 0.252, 0.3786, 0.252, 0.378, 0.2525, 0.3775, 0.2525, 0.3775, 0.252, 0.378, 0.252, 0.3775, 0.2525, 0.377, 0.2525, 0.377, 0.252, 0.3775, 0.252, 0.377, 0.2525, 0.3765, 0.2525, 0.3766, 0.2521, 0.377, 0.252, 0.3765, 0.2525, 0.375, 0.2525, 0.375, 0.2521, 0.3766, 0.2521, 0.3786, 0.252, 0.378, 0.252, 0.378, 0.2515, 0.3786, 0.2515, 0.378, 0.252, 0.3775, 0.252, 0.3775, 0.2515, 0.378, 0.2515, 0.3775, 0.252, 0.377, 0.252, 0.3771, 0.2516, 0.3775, 0.2515, 0.377, 0.252, 0.3766, 0.2521, 0.3767, 0.2517, 0.3771, 0.2516, 0.3766, 0.2521, 0.375, 0.2521, 0.375, 0.2518, 0.3767, 0.2517, 0.3786, 0.2515, 0.378, 0.2515, 0.378, 0.25, 0.3786, 0.25, 0.378, 0.2515, 0.3775, 0.2515, 0.3775, 0.25, 0.378, 0.25, 0.3775, 0.2515, 0.3771, 0.2516, 0.3771, 0.25, 0.3775, 0.25, 0.3771, 0.2516, 0.3767, 0.2517, 0.3768, 0.25, 0.3771, 0.25, 0.3767, 0.2517, 0.375, 0.2518, 0.375, 0.2515, 0.3768, 0.25, 0.1286, 0.5036, 0.1281, 0.5036, 0.128, 0.503, 0.1286, 0.5031, 0.1281, 0.5036, 0.1275, 0.5036, 0.1275, 0.503, 0.128, 0.503, 0.1275, 0.5036, 0.127, 0.5036, 0.127, 0.503, 0.1275, 0.503, 0.127, 0.5036, 0.1265, 0.5036, 0.1265, 0.503, 0.127, 0.503, 0.1265, 0.5036, 0.125, 0.5036, 0.125, 0.503, 0.1265, 0.503, 0.1286, 0.5031, 0.128, 0.503, 0.128, 0.5025, 0.1286, 0.5025, 0.128, 0.503, 0.1275, 0.503, 0.1275, 0.5025, 0.128, 0.5025, 0.1275, 0.503, 0.127, 0.503, 0.127, 0.5025, 0.1275, 0.5025, 0.127, 0.503, 0.1265, 0.503, 0.1265, 0.5025, 0.127, 0.5025, 0.1265, 0.503, 0.125, 0.503, 0.125, 0.5025, 0.1265, 0.5025, 0.1286, 0.5025, 0.128, 0.5025, 0.128, 0.502, 0.1286, 0.502, 0.128, 0.5025, 0.1275, 0.5025, 0.1275, 0.502, 0.128, 0.502, 0.1275, 0.5025, 0.127, 0.5025, 0.127, 0.502, 0.1275, 0.502, 0.127, 0.5025, 0.1265, 0.5025, 0.1266, 0.5021, 0.127, 0.502, 0.1265, 0.5025, 0.125, 0.5025, 0.125, 0.5021, 0.1266, 0.5021, 0.1286, 0.502, 0.128, 0.502, 0.128, 0.5015, 0.1286, 0.5015, 0.128, 0.502, 0.1275, 0.502, 0.1275, 0.5015, 0.128, 0.5015, 0.1275, 0.502, 0.127, 0.502, 0.1271, 0.5016, 0.1275, 0.5015, 0.127, 0.502, 0.1266, 0.5021, 0.1267, 0.5017, 0.1271, 0.5016, 0.1266, 0.5021, 0.125, 0.5021, 0.125, 0.5018, 0.1267, 0.5017, 0.1286, 0.5015, 0.128, 0.5015, 0.128, 0.5, 0.1286, 0.5, 0.128, 0.5015, 0.1275, 0.5015, 0.1275, 0.5, 0.128, 0.5, 0.1275, 0.5015, 0.1271, 0.5016, 0.1271, 0.5, 0.1275, 0.5, 0.1271, 0.5016, 0.1267, 0.5017, 0.1268, 0.5, 0.1271, 0.5, 0.1267, 0.5017, 0.125, 0.5018, 0.125, 0.5015, 0.1268, 0.5, 0.6214, 0.003618, 0.6214, 0.003052, 0.622, 0.003035, 0.6219, 0.003618, 0.6214, 0.003052, 0.6214, 0.0025, 0.622, 0.002468, 0.622, 0.003035, 0.6214, 0.0025, 0.6214, 0.001976, 0.622, 0.001951, 0.622, 0.002468, 0.6214, 0.001976, 0.6214, 0.001492, 0.622, 0.001493, 0.622, 0.001951, 0.6214, 0.001492, 0.6214, 0.0, 0.622, 0.0, 0.622, 0.001493, 0.6219, 0.003618, 0.622, 0.003035, 0.6225, 0.003031, 0.6225, 0.003618, 0.622, 0.003035, 0.622, 0.002468, 0.6225, 0.002465, 0.6225, 0.003031, 0.622, 0.002468, 0.622, 0.001951, 0.6225, 0.001967, 0.6225, 0.002465, 0.622, 0.001951, 0.622, 0.001493, 0.6225, 0.001542, 0.6225, 0.001967, 0.622, 0.001493, 0.622, 0.0, 0.6225, 0.0, 0.6225, 0.001542, 0.6225, 0.003618, 0.6225, 0.003031, 0.623, 0.003034, 0.623, 0.003618, 0.6225, 0.003031, 0.6225, 0.002465, 0.623, 0.002482, 0.623, 0.003034, 0.6225, 0.002465, 0.6225, 0.001967, 0.623, 0.002011, 0.623, 0.002482, 0.6225, 0.001967, 0.6225, 0.001542, 0.6229, 0.001623, 0.623, 0.002011, 0.6225, 0.001542, 0.6225, 0.0, 0.6229, 0.0, 0.6229, 0.001623, 0.623, 0.003618, 0.623, 0.003034, 0.6235, 0.003039, 0.6235, 0.003618, 0.623, 0.003034, 0.623, 0.002482, 0.6235, 0.002504, 0.6235, 0.003039, 0.623, 0.002482, 0.623, 0.002011, 0.6234, 0.002058, 0.6235, 0.002504, 0.623, 0.002011, 0.6229, 0.001623, 0.6233, 0.001704, 0.6234, 0.002058, 0.6229, 0.001623, 0.6229, 0.0, 0.6232, 0.0, 0.6233, 0.001704, 0.6235, 0.003618, 0.6235, 0.003039, 0.625, 0.003043, 0.625, 0.003618, 0.6235, 0.003039, 0.6235, 0.002504, 0.625, 0.002517, 0.625, 0.003043, 0.6235, 0.002504, 0.6234, 0.002058, 0.625, 0.002083, 0.625, 0.002517, 0.6234, 0.002058, 0.6233, 0.001704, 0.625, 0.00175, 0.625, 0.002083, 0.6233, 0.001704, 0.6232, 0.0, 0.6235, 0.0, 0.625, 0.00175, 0.6214, 0.9964, 0.6219, 0.9964, 0.622, 0.997, 0.6214, 0.9969, 0.6219, 0.9964, 0.6225, 0.9964, 0.6225, 0.997, 0.622, 0.997, 0.6225, 0.9964, 0.623, 0.9964, 0.623, 0.997, 0.6225, 0.997, 0.623, 0.9964, 0.6235, 0.9964, 0.6235, 0.997, 0.623, 0.997, 0.6235, 0.9964, 0.625, 0.9964, 0.625, 0.997, 0.6235, 0.997, 0.6214, 0.9969, 0.622, 0.997, 0.622, 0.9975, 0.6214, 0.9975, 0.622, 0.997, 0.6225, 0.997, 0.6225, 0.9975, 0.622, 0.9975, 0.6225, 0.997, 0.623, 0.997, 0.623, 0.9975, 0.6225, 0.9975, 0.623, 0.997, 0.6235, 0.997, 0.6235, 0.9975, 0.623, 0.9975, 0.6235, 0.997, 0.625, 0.997, 0.625, 0.9975, 0.6235, 0.9975, 0.6214, 0.9975, 0.622, 0.9975, 0.622, 0.998, 0.6214, 0.998, 0.622, 0.9975, 0.6225, 0.9975, 0.6225, 0.998, 0.622, 0.998, 0.6225, 0.9975, 0.623, 0.9975, 0.623, 0.998, 0.6225, 0.998, 0.623, 0.9975, 0.6235, 0.9975, 0.6234, 0.9979, 0.623, 0.998, 0.6235, 0.9975, 0.625, 0.9975, 0.625, 0.9979, 0.6234, 0.9979, 0.6214, 0.998, 0.622, 0.998, 0.622, 0.9985, 0.6214, 0.9985, 0.622, 0.998, 0.6225, 0.998, 0.6225, 0.9985, 0.622, 0.9985, 0.6225, 0.998, 0.623, 0.998, 0.6229, 0.9984, 0.6225, 0.9985, 0.623, 0.998, 0.6234, 0.9979, 0.6233, 0.9983, 0.6229, 0.9984, 0.6234, 0.9979, 0.625, 0.9979, 0.625, 0.9982, 0.6233, 0.9983, 0.6214, 0.9985, 0.622, 0.9985, 0.622, 1.0, 0.6214, 1.0, 0.622, 0.9985, 0.6225, 0.9985, 0.6225, 1.0, 0.622, 1.0, 0.6225, 0.9985, 0.6229, 0.9984, 0.6229, 1.0, 0.6225, 1.0, 0.6229, 0.9984, 0.6233, 0.9983, 0.6232, 1.0, 0.6229, 1.0, 0.6233, 0.9983, 0.625, 0.9982, 0.625, 0.9985, 0.6232, 1.0, 0.8714, 0.7464, 0.8719, 0.7464, 0.872, 0.747, 0.8714, 0.7469, 0.8719, 0.7464, 0.8725, 0.7464, 0.8725, 0.747, 0.872, 0.747, 0.8725, 0.7464, 0.873, 0.7464, 0.873, 0.747, 0.8725, 0.747, 0.873, 0.7464, 0.8735, 0.7464, 0.8735, 0.747, 0.873, 0.747, 0.8735, 0.7464, 0.875, 0.7464, 0.875, 0.747, 0.8735, 0.747, 0.8714, 0.7469, 0.872, 0.747, 0.872, 0.7475, 0.8714, 0.7475, 0.872, 0.747, 0.8725, 0.747, 0.8725, 0.7475, 0.872, 0.7475, 0.8725, 0.747, 0.873, 0.747, 0.873, 0.7475, 0.8725, 0.7475, 0.873, 0.747, 0.8735, 0.747, 0.8735, 0.7475, 0.873, 0.7475, 0.8735, 0.747, 0.875, 0.747, 0.875, 0.7475, 0.8735, 0.7475, 0.8714, 0.7475, 0.872, 0.7475, 0.872, 0.748, 0.8714, 0.748, 0.872, 0.7475, 0.8725, 0.7475, 0.8725, 0.748, 0.872, 0.748, 0.8725, 0.7475, 0.873, 0.7475, 0.873, 0.748, 0.8725, 0.748, 0.873, 0.7475, 0.8735, 0.7475, 0.8734, 0.7479, 0.873, 0.748, 0.8735, 0.7475, 0.875, 0.7475, 0.875, 0.7479, 0.8734, 0.7479, 0.8714, 0.748, 0.872, 0.748, 0.872, 0.7485, 0.8714, 0.7485, 0.872, 0.748, 0.8725, 0.748, 0.8725, 0.7485, 0.872, 0.7485, 0.8725, 0.748, 0.873, 0.748, 0.8729, 0.7484, 0.8725, 0.7485, 0.873, 0.748, 0.8734, 0.7479, 0.8733, 0.7483, 0.8729, 0.7484, 0.8734, 0.7479, 0.875, 0.7479, 0.875, 0.7482, 0.8733, 0.7483, 0.8714, 0.7485, 0.872, 0.7485, 0.872, 0.75, 0.8714, 0.75, 0.872, 0.7485, 0.8725, 0.7485, 0.8725, 0.75, 0.872, 0.75, 0.8725, 0.7485, 0.8729, 0.7484, 0.8729, 0.75, 0.8725, 0.75, 0.8729, 0.7484, 0.8733, 0.7483, 0.8732, 0.75, 0.8729, 0.75, 0.8733, 0.7483, 0.875, 0.7482, 0.875, 0.7485, 0.8732, 0.75, 0.1286, 0.7464, 0.1286, 0.7469, 0.128, 0.747, 0.1281, 0.7464, 0.1286, 0.7469, 0.1286, 0.7475, 0.128, 0.7475, 0.128, 0.747, 0.1286, 0.7475, 0.1286, 0.748, 0.128, 0.748, 0.128, 0.7475, 0.1286, 0.748, 0.1286, 0.7485, 0.128, 0.7485, 0.128, 0.748, 0.1286, 0.7485, 0.1286, 0.75, 0.128, 0.75, 0.128, 0.7485, 0.1281, 0.7464, 0.128, 0.747, 0.1275, 0.747, 0.1275, 0.7464, 0.128, 0.747, 0.128, 0.7475, 0.1275, 0.7475, 0.1275, 0.747, 0.128, 0.7475, 0.128, 0.748, 0.1275, 0.748, 0.1275, 0.7475, 0.128, 0.748, 0.128, 0.7485, 0.1275, 0.7485, 0.1275, 0.748, 0.128, 0.7485, 0.128, 0.75, 0.1275, 0.75, 0.1275, 0.7485, 0.1275, 0.7464, 0.1275, 0.747, 0.127, 0.747, 0.127, 0.7464, 0.1275, 0.747, 0.1275, 0.7475, 0.127, 0.7475, 0.127, 0.747, 0.1275, 0.7475, 0.1275, 0.748, 0.127, 0.748, 0.127, 0.7475, 0.1275, 0.748, 0.1275, 0.7485, 0.1271, 0.7484, 0.127, 0.748, 0.1275, 0.7485, 0.1275, 0.75, 0.1271, 0.75, 0.1271, 0.7484, 0.127, 0.7464, 0.127, 0.747, 0.1265, 0.747, 0.1265, 0.7464, 0.127, 0.747, 0.127, 0.7475, 0.1265, 0.7475, 0.1265, 0.747, 0.127, 0.7475, 0.127, 0.748, 0.1266, 0.7479, 0.1265, 0.7475, 0.127, 0.748, 0.1271, 0.7484, 0.1267, 0.7483, 0.1266, 0.7479, 0.1271, 0.7484, 0.1271, 0.75, 0.1268, 0.75, 0.1267, 0.7483, 0.1265, 0.7464, 0.1265, 0.747, 0.125, 0.747, 0.125, 0.7464, 0.1265, 0.747, 0.1265, 0.7475, 0.125, 0.7475, 0.125, 0.747, 0.1265, 0.7475, 0.1266, 0.7479, 0.125, 0.7479, 0.125, 0.7475, 0.1266, 0.7479, 0.1267, 0.7483, 0.125, 0.7482, 0.125, 0.7479, 0.1267, 0.7483, 0.1268, 0.75, 0.1265, 0.75, 0.125, 0.7482, 0.3786, 0.9964, 0.3786, 0.9969, 0.378, 0.997, 0.3781, 0.9964, 0.3786, 0.9969, 0.3786, 0.9975, 0.378, 0.9975, 0.378, 0.997, 0.3786, 0.9975, 0.3786, 0.998, 0.378, 0.998, 0.378, 0.9975, 0.3786, 0.998, 0.3786, 0.9985, 0.378, 0.9985, 0.378, 0.998, 0.3786, 0.9985, 0.3786, 1.0, 0.378, 1.0, 0.378, 0.9985, 0.3781, 0.9964, 0.378, 0.997, 0.3775, 0.997, 0.3775, 0.9964, 0.378, 0.997, 0.378, 0.9975, 0.3775, 0.9975, 0.3775, 0.997, 0.378, 0.9975, 0.378, 0.998, 0.3775, 0.998, 0.3775, 0.9975, 0.378, 0.998, 0.378, 0.9985, 0.3775, 0.9985, 0.3775, 0.998, 0.378, 0.9985, 0.378, 1.0, 0.3775, 1.0, 0.3775, 0.9985, 0.3775, 0.9964, 0.3775, 0.997, 0.377, 0.997, 0.377, 0.9964, 0.3775, 0.997, 0.3775, 0.9975, 0.377, 0.9975, 0.377, 0.997, 0.3775, 0.9975, 0.3775, 0.998, 0.377, 0.998, 0.377, 0.9975, 0.3775, 0.998, 0.3775, 0.9985, 0.3771, 0.9984, 0.377, 0.998, 0.3775, 0.9985, 0.3775, 1.0, 0.3771, 1.0, 0.3771, 0.9984, 0.377, 0.9964, 0.377, 0.997, 0.3765, 0.997, 0.3765, 0.9964, 0.377, 0.997, 0.377, 0.9975, 0.3765, 0.9975, 0.3765, 0.997, 0.377, 0.9975, 0.377, 0.998, 0.3766, 0.9979, 0.3765, 0.9975, 0.377, 0.998, 0.3771, 0.9984, 0.3767, 0.9983, 0.3766, 0.9979, 0.3771, 0.9984, 0.3771, 1.0, 0.3768, 1.0, 0.3767, 0.9983, 0.3765, 0.9964, 0.3765, 0.997, 0.375, 0.997, 0.375, 0.9964, 0.3765, 0.997, 0.3765, 0.9975, 0.375, 0.9975, 0.375, 0.997, 0.3765, 0.9975, 0.3766, 0.9979, 0.375, 0.9979, 0.375, 0.9975, 0.3766, 0.9979, 0.3767, 0.9983, 0.375, 0.9982, 0.375, 0.9979, 0.3767, 0.9983, 0.3768, 1.0, 0.3765, 1.0, 0.375, 0.9982, 0.3786, 0.003618, 0.3781, 0.003618, 0.378, 0.003041, 0.3786, 0.003052, 0.3781, 0.003618, 0.3775, 0.003618, 0.3775, 0.003037, 0.378, 0.003041, 0.3775, 0.003618, 0.377, 0.003618, 0.377, 0.003038, 0.3775, 0.003037, 0.377, 0.003618, 0.3765, 0.003618, 0.3765, 0.003041, 0.377, 0.003038, 0.3765, 0.003618, 0.375, 0.003618, 0.375, 0.003043, 0.3765, 0.003041, 0.3786, 0.003052, 0.378, 0.003041, 0.378, 0.002472, 0.3786, 0.0025, 0.378, 0.003041, 0.3775, 0.003037, 0.3775, 0.002471, 0.378, 0.002472, 0.3775, 0.003037, 0.377, 0.003038, 0.377, 0.002488, 0.3775, 0.002471, 0.377, 0.003038, 0.3765, 0.003041, 0.3765, 0.002507, 0.377, 0.002488, 0.3765, 0.003041, 0.375, 0.003043, 0.375, 0.002517, 0.3765, 0.002507, 0.3786, 0.0025, 0.378, 0.002472, 0.378, 0.00195, 0.3786, 0.001976, 0.378, 0.002472, 0.3775, 0.002471, 0.3775, 0.001968, 0.378, 0.00195, 0.3775, 0.002471, 0.377, 0.002488, 0.377, 0.002013, 0.3775, 0.001968, 0.377, 0.002488, 0.3765, 0.002507, 0.3766, 0.002059, 0.377, 0.002013, 0.3765, 0.002507, 0.375, 0.002517, 0.375, 0.002083, 0.3766, 0.002059, 0.3786, 0.001976, 0.378, 0.00195, 0.378, 0.00149, 0.3786, 0.001492, 0.378, 0.00195, 0.3775, 0.001968, 0.3775, 0.001541, 0.378, 0.00149, 0.3775, 0.001968, 0.377, 0.002013, 0.3771, 0.001623, 0.3775, 0.001541, 0.377, 0.002013, 0.3766, 0.002059, 0.3767, 0.001704, 0.3771, 0.001623, 0.3766, 0.002059, 0.375, 0.002083, 0.375, 0.00175, 0.3767, 0.001704, 0.3786, 0.001492, 0.378, 0.00149, 0.378, 0.0, 0.3786, 0.0, 0.378, 0.00149, 0.3775, 0.001541, 0.3775, 0.0, 0.378, 0.0, 0.3775, 0.001541, 0.3771, 0.001623, 0.3771, 0.0, 0.3775, 0.0, 0.3771, 0.001623, 0.3767, 0.001704, 0.3768, 0.0, 0.3771, 0.0, 0.3767, 0.001704, 0.375, 0.00175, 0.375, 0.001529, 0.3768, 0.0, 0.1286, 0.5036, 0.1286, 0.7464, 0.1281, 0.7464, 0.1281, 0.5036, 0.1281, 0.5036, 0.1281, 0.7464, 0.1275, 0.7464, 0.1275, 0.5036, 0.1275, 0.5036, 0.1275, 0.7464, 0.127, 0.7464, 0.127, 0.5036, 0.127, 0.5036, 0.127, 0.7464, 0.1265, 0.7464, 0.1265, 0.5036, 0.1265, 0.5036, 0.1265, 0.7464, 0.125, 0.7464, 0.125, 0.5036, 0.375, 0.2464, 0.375, 0.003618, 0.3765, 0.003618, 0.3765, 0.2464, 0.3765, 0.2464, 0.3765, 0.003618, 0.377, 0.003618, 0.377, 0.2464, 0.377, 0.2464, 0.377, 0.003618, 0.3775, 0.003618, 0.3775, 0.2464, 0.3775, 0.2464, 0.3775, 0.003618, 0.3781, 0.003618, 0.3781, 0.2464, 0.3781, 0.2464, 0.3781, 0.003618, 0.3786, 0.003618, 0.3786, 0.2464, 0.3714, 0.5036, 0.1286, 0.5036, 0.1286, 0.5031, 0.3714, 0.5031, 0.3714, 0.5031, 0.1286, 0.5031, 0.1286, 0.5025, 0.3714, 0.5025, 0.3714, 0.5025, 0.1286, 0.5025, 0.1286, 0.502, 0.3714, 0.502, 0.3714, 0.502, 0.1286, 0.502, 0.1286, 0.5015, 0.3714, 0.5015, 0.3714, 0.5015, 0.1286, 0.5015, 0.1286, 0.5, 0.3714, 0.5, 0.375, 0.4964, 0.375, 0.2536, 0.3765, 0.2536, 0.3765, 0.4964, 0.3765, 0.4964, 0.3765, 0.2536, 0.377, 0.2536, 0.377, 0.4964, 0.377, 0.4964, 0.377, 0.2536, 0.3775, 0.2536, 0.3775, 0.4964, 0.3775, 0.4964, 0.3775, 0.2536, 0.3781, 0.2536, 0.3781, 0.4964, 0.3781, 0.4964, 0.3781, 0.2536, 0.3786, 0.2536, 0.3786, 0.4964, 0.6214, 0.5036, 0.3786, 0.5036, 0.3786, 0.5031, 0.6214, 0.5031, 0.6214, 0.5031, 0.3786, 0.5031, 0.3786, 0.5025, 0.6214, 0.5025, 0.6214, 0.5025, 0.3786, 0.5025, 0.3786, 0.502, 0.6214, 0.502, 0.6214, 0.502, 0.3786, 0.502, 0.3786, 0.5015, 0.6214, 0.5015, 0.6214, 0.5015, 0.3786, 0.5015, 0.3786, 0.5, 0.6214, 0.5, 0.6214, 0.5, 0.3786, 0.5, 0.3786, 0.4985, 0.6214, 0.4985, 0.6214, 0.4985, 0.3786, 0.4985, 0.3786, 0.498, 0.6214, 0.498, 0.6214, 0.498, 0.3786, 0.498, 0.3786, 0.4975, 0.6214, 0.4975, 0.6214, 0.4975, 0.3786, 0.4975, 0.3786, 0.4969, 0.6214, 0.4969, 0.6214, 0.4969, 0.3786, 0.4969, 0.3786, 0.4964, 0.6214, 0.4964, 0.3786, 0.9964, 0.6214, 0.9964, 0.6214, 0.9969, 0.3786, 0.9969, 0.3786, 0.9969, 0.6214, 0.9969, 0.6214, 0.9975, 0.3786, 0.9975, 0.3786, 0.9975, 0.6214, 0.9975, 0.6214, 0.998, 0.3786, 0.998, 0.3786, 0.998, 0.6214, 0.998, 0.6214, 0.9985, 0.3786, 0.9985, 0.3786, 0.9985, 0.6214, 0.9985, 0.6214, 1.0, 0.3786, 1.0, 0.3786, 0.0, 0.6214, 0.0, 0.6214, 0.001492, 0.3786, 0.001492, 0.3786, 0.001492, 0.6214, 0.001492, 0.6214, 0.001976, 0.3786, 0.001976, 0.3786, 0.001976, 0.6214, 0.001976, 0.6214, 0.0025, 0.3786, 0.0025, 0.3786, 0.0025, 0.6214, 0.0025, 0.6214, 0.003052, 0.3786, 0.003052, 0.3786, 0.003052, 0.6214, 0.003052, 0.6214, 0.003618, 0.3786, 0.003618, 0.6214, 0.7536, 0.3786, 0.7536, 0.3786, 0.7531, 0.6214, 0.7531, 0.6214, 0.7531, 0.3786, 0.7531, 0.3786, 0.7525, 0.6214, 0.7525, 0.6214, 0.7525, 0.3786, 0.7525, 0.3786, 0.752, 0.6214, 0.752, 0.6214, 0.752, 0.3786, 0.752, 0.3786, 0.7515, 0.6214, 0.7515, 0.6214, 0.7515, 0.3786, 0.7515, 0.3786, 0.75, 0.6214, 0.75, 0.6214, 0.75, 0.3786, 0.75, 0.3786, 0.7485, 0.6214, 0.7485, 0.6214, 0.7485, 0.3786, 0.7485, 0.3786, 0.748, 0.6214, 0.748, 0.6214, 0.748, 0.3786, 0.748, 0.3786, 0.7475, 0.6214, 0.7475, 0.6214, 0.7475, 0.3786, 0.7475, 0.3786, 0.7469, 0.6214, 0.7469, 0.6214, 0.7469, 0.3786, 0.7469, 0.3786, 0.7464, 0.6214, 0.7464, 0.6214, 0.2536, 0.3786, 0.2536, 0.3786, 0.2531, 0.6214, 0.2531, 0.6214, 0.2531, 0.3786, 0.2531, 0.3786, 0.2525, 0.6214, 0.2525, 0.6214, 0.2525, 0.3786, 0.2525, 0.3786, 0.252, 0.6214, 0.252, 0.6214, 0.252, 0.3786, 0.252, 0.3786, 0.2515, 0.6214, 0.2515, 0.6214, 0.2515, 0.3786, 0.2515, 0.3786, 0.25, 0.6214, 0.25, 0.6214, 0.25, 0.3786, 0.25, 0.3786, 0.2485, 0.6214, 0.2485, 0.6214, 0.2485, 0.3786, 0.2485, 0.3786, 0.248, 0.6214, 0.248, 0.6214, 0.248, 0.3786, 0.248, 0.3786, 0.2475, 0.6214, 0.2475, 0.6214, 0.2475, 0.3786, 0.2475, 0.3786, 0.2469, 0.6214, 0.2469, 0.6214, 0.2469, 0.3786, 0.2469, 0.3786, 0.2464, 0.6214, 0.2464, 0.6286, 0.7464, 0.8714, 0.7464, 0.8714, 0.7469, 0.6286, 0.7469, 0.6286, 0.7469, 0.8714, 0.7469, 0.8714, 0.7475, 0.6286, 0.7475, 0.6286, 0.7475, 0.8714, 0.7475, 0.8714, 0.748, 0.6286, 0.748, 0.6286, 0.748, 0.8714, 0.748, 0.8714, 0.7485, 0.6286, 0.7485, 0.6286, 0.7485, 0.8714, 0.7485, 0.8714, 0.75, 0.6286, 0.75, 0.625, 0.7536, 0.625, 0.9964, 0.6235, 0.9964, 0.6235, 0.7536, 0.6235, 0.7536, 0.6235, 0.9964, 0.623, 0.9964, 0.623, 0.7536, 0.623, 0.7536, 0.623, 0.9964, 0.6225, 0.9964, 0.6225, 0.7536, 0.6225, 0.7536, 0.6225, 0.9964, 0.6219, 0.9964, 0.6219, 0.7536, 0.6219, 0.7536, 0.6219, 0.9964, 0.6214, 0.9964, 0.6214, 0.7536, 0.6286, 0.5036, 0.6286, 0.7464, 0.6281, 0.7464, 0.6281, 0.5036, 0.6281, 0.5036, 0.6281, 0.7464, 0.6275, 0.7464, 0.6275, 0.5036, 0.6275, 0.5036, 0.6275, 0.7464, 0.627, 0.7464, 0.627, 0.5036, 0.627, 0.5036, 0.627, 0.7464, 0.6265, 0.7464, 0.6265, 0.5036, 0.6265, 0.5036, 0.6265, 0.7464, 0.625, 0.7464, 0.625, 0.5036, 0.625, 0.5036, 0.625, 0.7464, 0.6235, 0.7464, 0.6235, 0.5036, 0.6235, 0.5036, 0.6235, 0.7464, 0.623, 0.7464, 0.623, 0.5036, 0.623, 0.5036, 0.623, 0.7464, 0.6225, 0.7464, 0.6225, 0.5036, 0.6225, 0.5036, 0.6225, 0.7464, 0.6219, 0.7464, 0.6219, 0.5036, 0.6219, 0.5036, 0.6219, 0.7464, 0.6214, 0.7464, 0.6214, 0.5036, 0.1286, 0.7464, 0.3714, 0.7464, 0.3714, 0.7469, 0.1286, 0.7469, 0.1286, 0.7469, 0.3714, 0.7469, 0.3714, 0.7475, 0.1286, 0.7475, 0.1286, 0.7475, 0.3714, 0.7475, 0.3714, 0.748, 0.1286, 0.748, 0.1286, 0.748, 0.3714, 0.748, 0.3714, 0.7485, 0.1286, 0.7485, 0.1286, 0.7485, 0.3714, 0.7485, 0.3714, 0.75, 0.1286, 0.75, 0.375, 0.9964, 0.375, 0.7536, 0.3765, 0.7536, 0.3765, 0.9964, 0.3765, 0.9964, 0.3765, 0.7536, 0.377, 0.7536, 0.377, 0.9964, 0.377, 0.9964, 0.377, 0.7536, 0.3775, 0.7536, 0.3775, 0.9964, 0.3775, 0.9964, 0.3775, 0.7536, 0.3781, 0.7536, 0.3781, 0.9964, 0.3781, 0.9964, 0.3781, 0.7536, 0.3786, 0.7536, 0.3786, 0.9964, 0.8714, 0.7464, 0.8714, 0.5036, 0.8719, 0.5036, 0.8719, 0.7464, 0.8719, 0.7464, 0.8719, 0.5036, 0.8725, 0.5036, 0.8725, 0.7464, 0.8725, 0.7464, 0.8725, 0.5036, 0.873, 0.5036, 0.873, 0.7464, 0.873, 0.7464, 0.873, 0.5036, 0.8735, 0.5036, 0.8735, 0.7464, 0.8735, 0.7464, 0.8735, 0.5036, 0.875, 0.5036, 0.875, 0.7464, 0.625, 0.003618, 0.625, 0.2464, 0.6235, 0.2464, 0.6235, 0.003618, 0.6235, 0.003618, 0.6235, 0.2464, 0.623, 0.2464, 0.623, 0.003618, 0.623, 0.003618, 0.623, 0.2464, 0.6225, 0.2464, 0.6225, 0.003618, 0.6225, 0.003618, 0.6225, 0.2464, 0.6219, 0.2464, 0.6219, 0.003618, 0.6219, 0.003618, 0.6219, 0.2464, 0.6214, 0.2464, 0.6214, 0.003618, 0.8714, 0.5036, 0.6286, 0.5036, 0.6286, 0.5031, 0.8714, 0.5031, 0.8714, 0.5031, 0.6286, 0.5031, 0.6286, 0.5025, 0.8714, 0.5025, 0.8714, 0.5025, 0.6286, 0.5025, 0.6286, 0.502, 0.8714, 0.502, 0.8714, 0.502, 0.6286, 0.502, 0.6286, 0.5015, 0.8714, 0.5015, 0.8714, 0.5015, 0.6286, 0.5015, 0.6286, 0.5, 0.8714, 0.5, 0.625, 0.2536, 0.625, 0.4964, 0.6235, 0.4964, 0.6235, 0.2536, 0.6235, 0.2536, 0.6235, 0.4964, 0.623, 0.4964, 0.623, 0.2536, 0.623, 0.2536, 0.623, 0.4964, 0.6225, 0.4964, 0.6225, 0.2536, 0.6225, 0.2536, 0.6225, 0.4964, 0.6219, 0.4964, 0.6219, 0.2536, 0.6219, 0.2536, 0.6219, 0.4964, 0.6214, 0.4964, 0.6214, 0.2536, 0.3714, 0.7464, 0.3714, 0.5036, 0.3719, 0.5036, 0.3719, 0.7464, 0.3719, 0.7464, 0.3719, 0.5036, 0.3725, 0.5036, 0.3725, 0.7464, 0.3725, 0.7464, 0.3725, 0.5036, 0.373, 0.5036, 0.373, 0.7464, 0.373, 0.7464, 0.373, 0.5036, 0.3735, 0.5036, 0.3735, 0.7464, 0.3735, 0.7464, 0.3735, 0.5036, 0.375, 0.5036, 0.375, 0.7464, 0.375, 0.7464, 0.375, 0.5036, 0.3765, 0.5036, 0.3765, 0.7464, 0.3765, 0.7464, 0.3765, 0.5036, 0.377, 0.5036, 0.377, 0.7464, 0.377, 0.7464, 0.377, 0.5036, 0.3775, 0.5036, 0.3775, 0.7464, 0.3775, 0.7464, 0.3775, 0.5036, 0.3781, 0.5036, 0.3781, 0.7464, 0.3781, 0.7464, 0.3781, 0.5036, 0.3786, 0.5036, 0.3786, 0.7464, 0.3786, 0.2536, 0.6214, 0.2536, 0.6214, 0.4964, 0.3786, 0.4964])
me_cube.materials.append(mat_material)
me_cube.use_remesh_preserve_volume = False
me_cube.use_remesh_preserve_attributes = False
me_cube.use_mirror_vertex_groups = False
me_cube.update()

# ---- objects
ob_cube = bpy.data.objects.new('Cube', me_cube)
ob_light = bpy.data.objects.new('Light', light_light)
ob_camera = bpy.data.objects.new('Camera', cam_camera)
_N = mat_material.node_tree.nodes; _L = mat_material.node_tree.links
n0 = _N.new('ShaderNodeOutputMaterial'); n0.name = 'Material Output'; n0.location = (500, 320)
n1 = _N.new('ShaderNodeTexImage'); n1.name = 'Image Texture.008'; n1.location = (1280, -1160)
n1.hide = True
n1.image = img_metal035_2k_roughness_jpg
n2 = _N.new('ShaderNodeTexImage'); n2.name = 'Image Texture.004'; n2.location = (1220, -900)
n2.hide = True
n2.image = img_metal035_2k_color_jpg
n3 = _N.new('ShaderNodeTexImage'); n3.name = 'Image Texture.007'; n3.location = (1160, -1360)
n3.hide = True
n3.image = img_metal035_2k_normal_jpg
n4 = _N.new('ShaderNodeTexImage'); n4.name = 'Image Texture.005'; n4.location = (1180, -1420)
n4.hide = True
n4.image = img_metal035_2k_displacement_jpg
n5 = _N.new('ShaderNodeTexImage'); n5.name = 'Image Texture.006'; n5.location = (1340, -1020)
n5.hide = True
n5.image = img_metal035_2k_metalness_jpg
n6 = _N.new('ShaderNodeMix'); n6.name = 'Mix.001'; n6.location = (1580, -820)
n6.data_type = 'RGBA'
n6.blend_type = 'HUE'
n6.inputs[0].default_value = 1.0
n6.inputs[7].default_value = (1.0, 1.0, 1.0, 1.0)
n7 = _N.new('ShaderNodeNormalMap'); n7.name = 'Normal Map.001'; n7.location = (1560, -1300)
n8 = _N.new('ShaderNodeNormalMap'); n8.name = 'Normal Map.004'; n8.location = (2600, -1320)
n8.inputs[0].default_value = 2.0
n9 = _N.new('ShaderNodeMix'); n9.name = 'Mix.004'; n9.location = (2560, -840)
n9.data_type = 'RGBA'
n9.blend_type = 'DIFFERENCE'
n9.inputs[0].default_value = 0.3333
n9.inputs[7].default_value = (1.0, 0.2096, 0.0, 1.0)
n10 = _N.new('ShaderNodeTexImage'); n10.name = 'Image Texture.018'; n10.location = (2220, -1200)
n10.hide = True
n10.image = img_marble008_2k_roughness_jpg
n11 = _N.new('ShaderNodeTexImage'); n11.name = 'Image Texture.019'; n11.location = (2200, -1000)
n11.hide = True
n11.image = img_marble008_2k_color_jpg
n12 = _N.new('ShaderNodeTexImage'); n12.name = 'Image Texture.020'; n12.location = (2200, -1360)
n12.hide = True
n12.image = img_marble008_2k_normal_jpg
n13 = _N.new('ShaderNodeTexImage'); n13.name = 'Image Texture.022'; n13.location = (3380, -840)
n13.hide = True
n13.image = img_metal007_2k_color_jpg
n14 = _N.new('ShaderNodeTexImage'); n14.name = 'Image Texture.023'; n14.location = (3420, -980)
n14.hide = True
n14.image = img_metal007_2k_roughness_jpg
n15 = _N.new('ShaderNodeTexImage'); n15.name = 'Image Texture.024'; n15.location = (3420, -1060)
n15.hide = True
n15.image = img_metal007_2k_normal_jpg
n16 = _N.new('ShaderNodeTexImage'); n16.name = 'Image Texture.025'; n16.location = (3420, -920)
n16.hide = True
n16.image = img_metal007_2k_metalness_jpg
n17 = _N.new('ShaderNodeTexImage'); n17.name = 'Image Texture.015'; n17.location = (1180, 140)
n17.hide = True
n17.image = img_paintedmetal004_2k_color_jpg
n18 = _N.new('ShaderNodeTexImage'); n18.name = 'Image Texture.017'; n18.location = (1240, -380)
n18.hide = True
n18.image = img_paintedmetal004_2k_normal_jpg
n19 = _N.new('ShaderNodeTexImage'); n19.name = 'Image Texture.026'; n19.location = (1320, -320)
n19.hide = True
n19.image = img_paintedmetal004_2k_displacement_jpg
n20 = _N.new('ShaderNodeTexImage'); n20.name = 'Image Texture.021'; n20.location = (1380, 0)
n20.hide = True
n20.image = img_paintedmetal004_2k_metalness_jpg
n21 = _N.new('ShaderNodeTexImage'); n21.name = 'Image Texture.027'; n21.location = (1400, -60)
n21.hide = True
n21.image = img_paintedmetal004_2k_roughness_jpg
n22 = _N.new('ShaderNodeTexImage'); n22.name = 'Image Texture.016'; n22.location = (1340, -120)
n22.hide = True
n22.image = img_paintedmetal004_2k_opacity_jpg
n23 = _N.new('ShaderNodeNormalMap'); n23.name = 'Normal Map.003'; n23.location = (1620, -380)
n23.inputs[0].default_value = 0.5
n24 = _N.new('ShaderNodeMix'); n24.name = 'Mix.003'; n24.location = (1680, 200)
n24.data_type = 'RGBA'
n24.blend_type = 'HUE'
n24.inputs[0].default_value = 1.0
n24.inputs[7].default_value = (1.0, 0.3417, 0.0, 1.0)
n25 = _N.new('ShaderNodeTexCoord'); n25.name = 'Texture Coordinate'; n25.location = (-1260, 20)
n25.object = ob_cube
n26 = _N.new('ShaderNodeBsdfPrincipled'); n26.name = 'Principled BSDF'; n26.location = (10, 300)
n26.distribution = 'GGX'
n26.subsurface_method = 'BURLEY'
n26.inputs[3].default_value = 0.0
n26.inputs[13].default_value = 0.03
n26.inputs[20].default_value = 0.0
n26.inputs[27].default_value = (0.0, 0.0, 0.0, 1.0)
n26.inputs[28].default_value = 1.0
n27 = _N.new('ShaderNodeNormalMap'); n27.name = 'Normal Map.005'; n27.location = (-260, -160)
n27.inputs[0].default_value = 1.3
n28 = _N.new('ShaderNodeBrightContrast'); n28.name = 'Bright/Contrast'; n28.location = (-280, 160)
n29 = _N.new('ShaderNodeMapping'); n29.name = 'Mapping'; n29.location = (-1040, 120)
n29.vector_type = 'TEXTURE'
n30 = _N.new('ShaderNodeTexImage'); n30.name = 'Image Texture.001'; n30.location = (-720, -180)
n30.hide = True
n30.image = img_cube_normals_jpg
n31 = _N.new('ShaderNodeTexImage'); n31.name = 'Image Texture'; n31.location = (-580, 120)
n31.image = img_cube_roughness_jpg
n32 = _N.new('ShaderNodeTexImage'); n32.name = 'Image Texture.002'; n32.location = (-780, 420)
n32.hide = True
n32.image = img_cube_color_jpg
_L.new(n26.outputs[0], n0.inputs[0])
_L.new(n2.outputs[0], n6.inputs[6])
_L.new(n3.outputs[0], n7.inputs[1])
_L.new(n25.outputs[2], n29.inputs[0])
_L.new(n12.outputs[0], n8.inputs[1])
_L.new(n11.outputs[0], n9.inputs[6])
_L.new(n17.outputs[0], n24.inputs[6])
_L.new(n18.outputs[0], n23.inputs[1])
_L.new(n27.outputs[0], n26.inputs[5])
_L.new(n29.outputs[0], n32.inputs[0])
_L.new(n32.outputs[0], n26.inputs[0])
_L.new(n29.outputs[0], n30.inputs[0])
_L.new(n30.outputs[0], n27.inputs[1])
_L.new(n29.outputs[0], n31.inputs[0])
_L.new(n31.outputs[0], n28.inputs[0])
_L.new(n28.outputs[0], n26.inputs[2])
n0.is_active_output = True

# ---- transforms, parenting, visibility, modifiers, constraints
ob_cube.location = (0.0, 0.0, 0.0)
ob_cube.rotation_euler = (-1.564, -0.0, 1.298)
ob_cube.lock_rotations_4d = False
ob_cube.empty_display_type = 'ARROWS'
ob_cube.lineart.crease_threshold = 0.0
ob_light.location = (9.076, -7.995, 2.904)
ob_light.rotation_euler = (0.6503, 0.05522, 1.866)
ob_light.lock_rotations_4d = False
ob_light.empty_display_type = 'ARROWS'
ob_light.color = (0.0, 0.0, 0.0, 0.0)
ob_light.lineart.crease_threshold = 0.0
ob_camera.location = (7.359, -6.926, 4.958)
ob_camera.rotation_euler = (1.109, 0.0, 0.8149)
ob_camera.lock_rotations_4d = False
ob_camera.empty_display_type = 'ARROWS'
ob_camera.color = (0.0, 0.0, 0.0, 0.0)
ob_camera.display_type = 'WIRE'
ob_camera.lineart.crease_threshold = 0.0

# ---- collection membership
col_collection.objects.link(ob_cube)
col_collection.objects.link(ob_light)
col_collection.objects.link(ob_camera)

# ---- scene / render settings (as saved in the file)
scene.camera = ob_camera
scene.frame_start = 1; scene.frame_end = 250; scene.frame_set(1)
scene.render.engine = 'CYCLES'
scene.cycles.use_denoising = False
scene.cycles.samples = 128
scene.cycles.sampling_pattern = 'TABULATED_SOBOL'
scene.cycles.use_adaptive_sampling = False
scene.cycles.use_light_tree = False
scene.view_settings.view_transform = 'Filmic'
bpy.context.view_layer.update()
